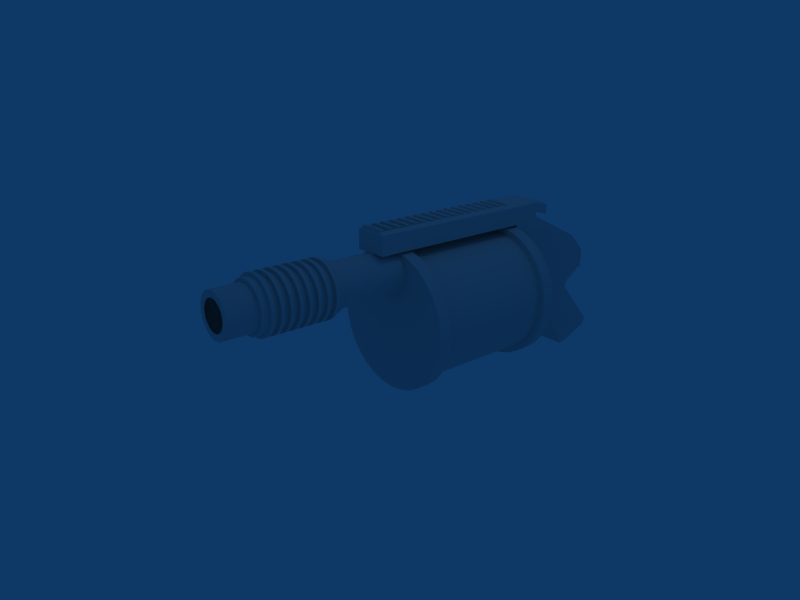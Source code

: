 # Source: grenadelauncher5.blend  (saved by Blender 2.49.2; exported with 4.5.12 LTS)
import bpy
from mathutils import Matrix  # noqa: F401  (used for matrix-valued properties, if any)

bpy.ops.wm.read_factory_settings(use_empty=True)
scene = bpy.context.scene
scene.name = 'Scene'

# ---- collections
col_collection_1 = bpy.data.collections.new('Collection 1'); scene.collection.children.link(col_collection_1)
col_collection_2 = bpy.data.collections.new('Collection 2'); scene.collection.children.link(col_collection_2)
col_collection_2.hide_render = True
col_collection_2.hide_viewport = True

# ---- materials (node trees are filled in below, after node groups)
mat_material = bpy.data.materials.new('Material')
mat_material.alpha_threshold = 0.0
mat_material.roughness = 0.5
mat_material.line_color = (0.0, 0.0, 0.0, 1.0)

# ---- material node trees

# ---- world
world_world = bpy.data.worlds.new('World'); scene.world = world_world
world_world.color = (0.05656, 0.2208, 0.4)
world_world.use_sun_shadow = False
world_world.sun_shadow_jitter_overblur = 0.0
world_world.cycles.sampling_method = 'MANUAL'
world_world.cycles.sample_map_resolution = 256

# ---- cameras
cam_camera = bpy.data.cameras.new('Camera')
cam_camera.passepartout_alpha = 0.2
cam_camera.clip_end = 100.0
cam_camera.lens = 35.0
cam_camera.ortho_scale = 7.314
cam_camera.show_passepartout = False
cam_camera.show_safe_areas = True
cam_camera.dof.focus_distance = 0.0
cam_camera.dof.aperture_fstop = 128.0

# ---- lights
light_spot = bpy.data.lights.new('Spot', 'POINT')
light_spot.transmission_factor = 0.0
light_spot.cutoff_distance = 30.0
light_spot.energy = 100.0
light_spot.shadow_buffer_clip_start = 1.001
light_spot.shadow_soft_size = 1.0
light_spot.shadow_maximum_resolution = 0.006
light_spot.use_absolute_resolution = True
light_spot.cycles.use_multiple_importance_sampling = False

# ---- meshes
me_mesh_002 = bpy.data.meshes.new('Mesh.002')
me_mesh_002.from_pydata([(-5.96e-08, 0.0, 11.51), (0.8315, 0.5556, 11.51), (0.7071, 0.7071, 11.51), (0.9239, 0.3827, 11.51), (0.9808, 0.1951, 11.51), (1.0, -2.245e-06, 11.51), (0.9808, -0.1951, 11.51), (0.9239, -0.3827, 11.51), (0.8315, -0.5556, 11.51), (0.7071, -0.7071, 11.51), (0.5556, -0.8315, 11.51), (0.3827, -0.9239, 11.51), (0.1951, -0.9808, 11.51), (8.68e-07, -1.0, 11.51), (-0.1951, -0.9808, 11.51), (-0.3827, -0.9239, 11.51), (-0.5556, -0.8315, 11.51), (-0.7071, -0.7071, 11.51), (-0.8315, -0.5556, 11.51), (-0.9239, -0.3827, 11.51), (-0.9808, -0.1951, 11.51), (-1.0, -4.105e-06, 11.51), (-0.9808, 0.1951, 11.51), (-0.9239, 0.3827, 11.51), (-0.8315, 0.5556, 11.51), (-0.7071, 0.7071, 11.51), (-0.5556, 0.8315, 11.51), (-0.3827, 0.9239, 11.51), (-0.1951, 0.9808, 11.51), (-7.346e-06, 1.0, 11.51), (0.1951, 0.9808, 11.51), (0.3827, 0.9239, 11.51), (0.5556, 0.8315, 11.51), (0.6398, 0.6398, -9.496), (0.7523, 0.5027, -9.496), (0.8359, 0.3462, -9.496), (0.8874, 0.1765, -9.496), (0.9048, 6.831e-08, -9.496), (0.8874, -0.1765, -9.496), (0.8359, -0.3462, -9.496), (0.7523, -0.5027, -9.496), (0.6398, -0.6398, -9.496), (0.5027, -0.7523, -9.496), (0.3462, -0.8359, -9.496), (0.1765, -0.8874, -9.496), (-3.092e-07, -0.9048, -9.496), (-0.1765, -0.8874, -9.496), (-0.3462, -0.8359, -9.496), (-0.5027, -0.7523, -9.496), (-0.6398, -0.6398, -9.496), (-0.7523, -0.5027, -9.496), (-0.8359, -0.3462, -9.496), (-0.8874, -0.1765, -9.496), (-0.9048, 8.736e-07, -9.496), (-0.8874, 0.1765, -9.496), (-0.8359, 0.3462, -9.496), (-0.7523, 0.5027, -9.496), (-0.6398, 0.6398, -9.496), (-0.5027, 0.7523, -9.496), (-0.3462, 0.8359, -9.496), (-0.1765, 0.8874, -9.496), (1.442e-06, 0.9048, -9.496), (0.1765, 0.8874, -9.496), (0.3462, 0.8359, -9.496), (0.5027, 0.7523, -9.496), (2.98e-08, 0.0, -11.51), (0.7071, 0.7071, -11.51), (0.8315, 0.5556, -11.51), (0.8315, 0.5556, -9.506), (0.7071, 0.7071, -9.506), (0.9239, 0.3827, -11.51), (0.9239, 0.3827, -9.506), (0.9808, 0.1951, -11.51), (0.9808, 0.1951, -9.506), (1.0, 7.55e-08, -11.51), (1.0, -2.245e-06, -9.506), (0.9808, -0.1951, -11.51), (0.9808, -0.1951, -9.506), (0.9239, -0.3827, -11.51), (0.9239, -0.3827, -9.506), (0.8315, -0.5556, -11.51), (0.8315, -0.5556, -9.506), (0.7071, -0.7071, -11.51), (0.7071, -0.7071, -9.506), (0.5556, -0.8315, -11.51), (0.5556, -0.8315, -9.506), (0.3827, -0.9239, -11.51), (0.3827, -0.9239, -9.506), (0.1951, -0.9808, -11.51), (0.1951, -0.9808, -9.506), (-2.98e-07, -1.0, -11.51), (9.574e-07, -1.0, -9.506), (-0.1951, -0.9808, -11.51), (-0.1951, -0.9808, -9.506), (-0.3827, -0.9239, -11.51), (-0.3827, -0.9239, -9.506), (-0.5556, -0.8315, -11.51), (-0.5556, -0.8315, -9.506), (-0.7071, -0.7071, -11.51), (-0.7071, -0.7071, -9.506), (-0.8315, -0.5556, -11.51), (-0.8315, -0.5556, -9.506), (-0.9239, -0.3827, -11.51), (-0.9239, -0.3827, -9.506), (-0.9808, -0.1951, -11.51), (-0.9808, -0.1951, -9.506), (-1.0, 9.656e-07, -11.51), (-1.0, -4.105e-06, -9.506), (-0.9808, 0.1951, -11.51), (-0.9808, 0.1951, -9.506), (-0.9239, 0.3827, -11.51), (-0.9239, 0.3827, -9.506), (-0.8315, 0.5556, -11.51), (-0.8315, 0.5556, -9.506), (-0.7071, 0.7071, -11.51), (-0.7071, 0.7071, -9.506), (-0.5556, 0.8315, -11.51), (-0.5556, 0.8315, -9.506), (-0.3827, 0.9239, -11.51), (-0.3827, 0.9239, -9.506), (-0.1951, 0.9808, -11.51), (-0.1951, 0.9808, -9.506), (1.632e-06, 1.0, -11.51), (-7.253e-06, 1.0, -9.506), (0.1951, 0.9808, -11.51), (0.1951, 0.9808, -9.506), (0.3827, 0.9239, -11.51), (0.3827, 0.9239, -9.506), (0.5556, 0.8315, -11.51), (0.5556, 0.8315, -9.506), (0.7071, 0.7071, 9.506), (0.8315, 0.5556, 9.506), (0.9239, 0.3827, 9.506), (0.9808, 0.1951, 9.506), (1.0, 7.55e-08, 9.506), (0.9808, -0.1951, 9.506), (0.9239, -0.3827, 9.506), (0.8315, -0.5556, 9.506), (0.7071, -0.7071, 9.506), (0.5556, -0.8315, 9.506), (0.3827, -0.9239, 9.506), (0.1951, -0.9808, 9.506), (-3.912e-07, -1.0, 9.506), (-0.1951, -0.9808, 9.506), (-0.3827, -0.9239, 9.506), (-0.5556, -0.8315, 9.506), (-0.7071, -0.7071, 9.506), (-0.8315, -0.5556, 9.506), (-0.9239, -0.3827, 9.506), (-0.9808, -0.1951, 9.506), (-1.0, 9.656e-07, 9.506), (-0.9808, 0.1951, 9.506), (-0.9239, 0.3827, 9.506), (-0.8315, 0.5556, 9.506), (-0.7071, 0.7071, 9.506), (-0.5556, 0.8315, 9.506), (-0.3827, 0.9239, 9.506), (-0.1951, 0.9808, 9.506), (1.539e-06, 1.0, 9.506), (0.1951, 0.9808, 9.506), (0.3827, 0.9239, 9.506), (0.5556, 0.8315, 9.506), (0.6398, 0.6398, 9.504), (0.7523, 0.5027, 9.504), (0.8359, 0.3462, 9.504), (0.8874, 0.1765, 9.504), (0.9048, -2.031e-06, 9.504), (0.8874, -0.1765, 9.504), (0.8359, -0.3462, 9.504), (0.7523, -0.5027, 9.504), (0.6398, -0.6398, 9.504), (0.5027, -0.7523, 9.504), (0.3462, -0.8359, 9.504), (0.1765, -0.8874, 9.504), (8.233e-07, -0.9048, 9.504), (-0.1765, -0.8874, 9.504), (-0.3462, -0.8359, 9.504), (-0.5027, -0.7523, 9.504), (-0.6398, -0.6398, 9.504), (-0.7523, -0.5027, 9.504), (-0.8359, -0.3462, 9.504), (-0.8874, -0.1765, 9.504), (-0.9048, -3.714e-06, 9.504), (-0.8874, 0.1765, 9.504), (-0.8359, 0.3462, 9.504), (-0.7523, 0.5027, 9.504), (-0.6398, 0.6398, 9.504), (-0.5027, 0.7523, 9.504), (-0.3462, 0.8359, 9.504), (-0.1765, 0.8874, 9.504), (-6.601e-06, 0.9048, 9.504), (0.1765, 0.8874, 9.504), (0.3462, 0.8359, 9.504), (0.5027, 0.7523, 9.504), (0.1706, -0.2431, 17.88), (-0.05724, -0.2431, 25.34), (0.2594, -0.2431, 18.29), (-0.05724, 0.2431, 25.34), (0.1706, 0.2431, 17.88), (0.2594, 0.2431, 18.29), (-0.05048, -0.2431, 17.8), (-0.05734, -0.2431, 25.35), (-0.05734, 0.2431, 25.35), (-0.05048, 0.2431, 17.8), (-1.311, -0.193, 16.24), (-1.28, -0.2431, 16.0), (-1.319, -0.193, 15.67), (-1.28, 0.2431, 16.0), (-1.311, 0.193, 16.24), (-1.319, 0.193, 15.67), (-1.31, -0.1989, 11.72), (-1.316, -0.1819, 10.79), (-1.316, 0.1819, 10.79), (-1.31, 0.1989, 11.72), (0.8843, -0.2431, 30.52), (0.2448, -0.2431, 24.63), (1.197, -0.2431, 24.31), (0.8843, 0.2431, 30.52), (0.2448, 0.2431, 24.63), (1.197, 0.2431, 24.31), (0.162, -0.2431, 24.56), (0.1005, -0.2431, 24.97), (0.162, 0.2431, 24.56), (0.1005, 0.2431, 24.97), (-1.273, -0.2431, 11.2), (-1.273, 0.2431, 11.2), (-0.3389, -0.2431, 28.19), (-0.05201, -0.2431, 28.14), (-0.05158, -0.2431, 27.35), (-0.6233, -0.2431, 25.37), (-1.079, -0.2431, 15.69), (-0.05355, -0.2431, 17.19), (-1.148, -0.2431, 15.99), (-1.005, -0.2431, 11.5), (-0.05507, -0.2431, 11.5), (-0.06922, -0.2431, 12.82), (-0.05921, -0.2431, 13.96), (-1.148, 0.2431, 15.99), (-1.005, 0.2431, 11.5), (-1.079, 0.2431, 15.69), (-0.05507, 0.2431, 11.5), (-0.06922, 0.2431, 12.82), (-0.05921, 0.2431, 13.96), (-0.05355, 0.2431, 17.19), (-0.6233, 0.2431, 25.37), (-0.05201, 0.2431, 28.14), (-0.3389, 0.2431, 28.19), (-1.364, 1.756e-07, -14.53), (-1.364, 1.756e-07, -13.03), (-1.364, 1.756e-07, -11.53), (-1.364, 1.756e-07, -10.03), (-1.364, 1.756e-07, -8.534), (-1.364, 1.756e-07, -7.034), (-1.364, 1.756e-07, -5.534), (-1.364, 1.756e-07, -4.034), (-1.364, 1.756e-07, -2.534), (-1.364, 1.756e-07, -1.034), (-1.364, 1.756e-07, 0.466), (-1.364, 1.756e-07, 1.966), (-1.364, 1.756e-07, 3.466), (-1.364, 1.756e-07, 4.966), (-1.364, 1.756e-07, 6.466), (-1.364, 1.756e-07, 7.966), (-1.364, 1.756e-07, 9.466), (-1.34, 0.1802, -14.28), (-1.34, 0.1802, -14.78), (-1.34, 0.1802, -12.78), (-1.34, 0.1802, -13.28), (-1.34, 0.1802, -11.28), (-1.34, 0.1802, -11.78), (-1.34, 0.1802, -9.784), (-1.34, 0.1802, -10.28), (-1.34, 0.1802, -8.284), (-1.34, 0.1802, -8.784), (-1.34, 0.1802, -6.784), (-1.34, 0.1802, -7.284), (-1.34, 0.1802, -5.284), (-1.34, 0.1802, -5.784), (-1.34, 0.1802, -3.784), (-1.34, 0.1802, -4.284), (-1.34, 0.1802, -2.284), (-1.34, 0.1802, -2.784), (-1.34, 0.1802, -0.784), (-1.34, 0.1802, -1.284), (-1.34, 0.1802, 0.716), (-1.34, 0.1802, 0.216), (-1.34, 0.1802, 2.216), (-1.34, 0.1802, 1.716), (-1.34, 0.1802, 3.716), (-1.34, 0.1802, 3.216), (-1.34, 0.1802, 5.216), (-1.34, 0.1802, 4.716), (-1.34, 0.1802, 6.716), (-1.34, 0.1802, 6.216), (-1.34, 0.1802, 8.216), (-1.34, 0.1802, 7.716), (-1.34, 0.1802, 9.716), (-1.34, 0.1802, 9.216), (-1.34, -0.1802, -14.28), (-1.34, -0.1802, -12.78), (-1.34, -0.1802, -11.28), (-1.34, -0.1802, -9.784), (-1.34, -0.1802, -8.284), (-1.34, -0.1802, -6.784), (-1.34, -0.1802, -5.284), (-1.34, -0.1802, -3.784), (-1.34, -0.1802, -2.284), (-1.34, -0.1802, -0.784), (-1.34, -0.1802, 0.716), (-1.34, -0.1802, 2.216), (-1.34, -0.1802, 3.716), (-1.34, -0.1802, 5.216), (-1.34, -0.1802, 6.716), (-1.34, -0.1802, 8.216), (-1.34, -0.1802, 9.716), (-1.34, -0.1802, -14.78), (-1.34, -0.1802, -13.28), (-1.34, -0.1802, -11.78), (-1.34, -0.1802, -10.28), (-1.34, -0.1802, -8.784), (-1.34, -0.1802, -7.284), (-1.34, -0.1802, -5.784), (-1.34, -0.1802, -4.284), (-1.34, -0.1802, -2.784), (-1.34, -0.1802, -1.284), (-1.34, -0.1802, 0.216), (-1.34, -0.1802, 1.716), (-1.34, -0.1802, 3.216), (-1.34, -0.1802, 4.716), (-1.34, -0.1802, 6.216), (-1.34, -0.1802, 7.716), (-1.34, -0.1802, 9.216), (-0.003968, 0.2431, 27.01), (-0.05158, 0.2431, 27.35), (-0.003968, -0.2431, 27.01), (0.9896, 0.2431, 30.22), (0.9896, -0.2431, 30.22), (1.167, -0.2431, 25.86), (1.167, 0.2431, 25.86), (0.1675, 0.2431, 17.1), (0.1675, -0.2431, 17.1), (0.3057, 0.2431, 15.94), (0.3057, -0.2431, 15.94), (0.3087, -0.2431, 16.71), (0.3087, 0.2431, 16.71), (0.3734, -0.2431, 16.17), (0.3734, 0.2431, 16.17), (0.389, 0.2431, 15.4), (0.389, -0.2431, 15.4), (0.3934, -0.2431, 12.74), (0.3934, 0.2431, 12.74), (0.3288, -0.2431, 12.8), (0.3288, 0.2431, 12.8), (0.3377, 0.2431, 11.68), (0.2731, 0.2431, 11.73), (0.2731, -0.2431, 11.73), (0.3377, -0.2431, 11.68), (0.2291, -0.2431, 13.84), (0.1733, -0.2431, 12.77), (0.1733, 0.2431, 12.77), (0.2291, 0.2431, 13.84), (-1.254, 0.193, 18.02), (-1.254, -0.193, 18.02), (-1.218, -0.2431, 18.27), (-1.075, -0.2431, 18.27), (-1.075, 0.2431, 18.27), (-1.218, 0.2431, 18.27), (-1.005, 0.2431, -14.98), (-1.281, 0.2431, -14.98), (-1.281, -0.2431, -14.98), (-1.005, -0.2431, -14.98), (-1.316, 0.1819, -14.8), (-1.316, -0.1819, -14.8), (-1.316, 0.1802, -14.28), (-1.316, -0.1802, -14.28), (-1.316, -0.1802, -14.78), (-1.316, 0.1802, -14.78), (-1.316, 0.1802, -12.78), (-1.316, -0.1802, -12.78), (-1.316, -0.1802, -13.28), (-1.316, 0.1802, -13.28), (-1.316, 0.1802, -11.28), (-1.316, -0.1802, -11.28), (-1.316, -0.1802, -11.78), (-1.316, 0.1802, -11.78), (-1.316, 0.1802, -9.784), (-1.316, -0.1802, -9.784), (-1.316, -0.1802, -10.28), (-1.316, 0.1802, -10.28), (-1.316, 0.1802, -8.284), (-1.316, -0.1802, -8.284), (-1.316, -0.1802, -8.784), (-1.316, 0.1802, -8.784), (-1.316, 0.1802, -6.784), (-1.316, -0.1802, -6.784), (-1.316, -0.1802, -7.284), (-1.316, 0.1802, -7.284), (-1.316, 0.1802, -5.284), (-1.316, -0.1802, -5.284), (-1.316, -0.1802, -5.784), (-1.316, 0.1802, -5.784), (-1.316, 0.1802, -3.784), (-1.316, -0.1802, -3.784), (-1.316, -0.1802, -4.284), (-1.316, 0.1802, -4.284), (-1.316, 0.1802, -2.284), (-1.316, -0.1802, -2.284), (-1.316, -0.1802, -2.784), (-1.316, 0.1802, -2.784), (-1.316, 0.1802, -0.784), (-1.316, -0.1802, -0.784), (-1.316, -0.1802, -1.284), (-1.316, 0.1802, -1.284), (-1.316, 0.1802, 0.716), (-1.316, -0.1802, 0.716), (-1.316, -0.1802, 0.216), (-1.316, 0.1802, 0.216), (-1.316, 0.1802, 2.216), (-1.316, -0.1802, 2.216), (-1.316, -0.1802, 1.716), (-1.316, 0.1802, 1.716), (-1.316, 0.1802, 3.716), (-1.316, -0.1802, 3.716), (-1.316, -0.1802, 3.216), (-1.316, 0.1802, 3.216), (-1.316, 0.1802, 5.216), (-1.316, -0.1802, 5.216), (-1.316, -0.1802, 4.716), (-1.316, 0.1802, 4.716), (-1.316, 0.1802, 6.716), (-1.316, -0.1802, 6.716), (-1.316, -0.1802, 6.216), (-1.316, 0.1802, 6.216), (-1.316, 0.1802, 8.216), (-1.316, -0.1802, 8.216), (-1.316, -0.1802, 7.716), (-1.316, 0.1802, 7.716), (-1.316, 0.1802, 9.716), (-1.316, -0.1802, 9.716), (-1.316, -0.1802, 9.216), (-1.316, 0.1802, 9.216), (-0.4094, 0.2862, -33.18), (-0.4094, 0.2862, -31.83), (-0.4094, 0.2862, -30.48), (-0.4094, 0.2862, -29.13), (-0.4094, 0.2862, -27.78), (-0.4094, 0.2862, -26.43), (-0.4094, 0.2862, -25.08), (-0.4094, 0.2862, -23.73), (-0.359, 0.2249, -33.18), (-0.359, 0.2249, -31.83), (-0.359, 0.2249, -30.48), (-0.359, 0.2249, -29.13), (-0.359, 0.2249, -27.78), (-0.359, 0.2249, -26.43), (-0.359, 0.2249, -25.08), (-0.359, 0.2249, -23.73), (-0.3216, 0.1549, -33.18), (-0.3216, 0.1549, -31.83), (-0.3216, 0.1549, -30.48), (-0.3216, 0.1549, -29.13), (-0.3216, 0.1549, -27.78), (-0.3216, 0.1549, -26.43), (-0.3216, 0.1549, -25.08), (-0.3216, 0.1549, -23.73), (-0.2986, 0.07897, -33.18), (-0.2986, 0.07897, -31.83), (-0.2986, 0.07897, -30.48), (-0.2986, 0.07897, -29.13), (-0.2986, 0.07897, -27.78), (-0.2986, 0.07897, -26.43), (-0.2986, 0.07897, -25.08), (-0.2986, 0.07897, -23.73), (-0.2908, 3.056e-08, -33.18), (-0.2908, 3.056e-08, -31.83), (-0.2908, 3.056e-08, -30.48), (-0.2908, 3.056e-08, -29.13), (-0.2908, 3.056e-08, -27.78), (-0.2908, 3.056e-08, -26.43), (-0.2908, 3.056e-08, -25.08), (-0.2908, 3.056e-08, -23.73), (-0.2986, -0.07897, -33.18), (-0.2986, -0.07897, -31.83), (-0.2986, -0.07897, -30.48), (-0.2986, -0.07897, -29.13), (-0.2986, -0.07897, -27.78), (-0.2986, -0.07897, -26.43), (-0.2986, -0.07897, -25.08), (-0.2986, -0.07897, -23.73), (-0.3216, -0.1549, -33.18), (-0.3216, -0.1549, -31.83), (-0.3216, -0.1549, -30.48), (-0.3216, -0.1549, -29.13), (-0.3216, -0.1549, -27.78), (-0.3216, -0.1549, -26.43), (-0.3216, -0.1549, -25.08), (-0.3216, -0.1549, -23.73), (-0.359, -0.2249, -33.18), (-0.359, -0.2249, -31.83), (-0.359, -0.2249, -30.48), (-0.359, -0.2249, -29.13), (-0.359, -0.2249, -27.78), (-0.359, -0.2249, -26.43), (-0.359, -0.2249, -25.08), (-0.359, -0.2249, -23.73), (-0.4094, -0.2862, -33.18), (-0.4094, -0.2862, -31.83), (-0.4094, -0.2862, -30.48), (-0.4094, -0.2862, -29.13), (-0.4094, -0.2862, -27.78), (-0.4094, -0.2862, -26.43), (-0.4094, -0.2862, -25.08), (-0.4094, -0.2862, -23.73), (-0.4707, -0.3365, -33.18), (-0.4707, -0.3365, -31.83), (-0.4707, -0.3365, -30.48), (-0.4707, -0.3365, -29.13), (-0.4707, -0.3365, -27.78), (-0.4707, -0.3365, -26.43), (-0.4707, -0.3365, -25.08), (-0.4707, -0.3365, -23.73), (-0.5407, -0.374, -33.18), (-0.5407, -0.374, -31.83), (-0.5407, -0.374, -30.48), (-0.5407, -0.374, -29.13), (-0.5407, -0.374, -27.78), (-0.5407, -0.374, -26.43), (-0.5407, -0.374, -25.08), (-0.5407, -0.374, -23.73), (-0.6166, -0.397, -33.18), (-0.6166, -0.397, -31.83), (-0.6166, -0.397, -30.48), (-0.6166, -0.397, -29.13), (-0.6166, -0.397, -27.78), (-0.6166, -0.397, -26.43), (-0.6166, -0.397, -25.08), (-0.6166, -0.397, -23.73), (-0.6956, -0.4048, -33.18), (-0.6956, -0.4048, -31.83), (-0.6956, -0.4048, -30.48), (-0.6956, -0.4048, -29.13), (-0.6956, -0.4048, -27.78), (-0.6956, -0.4048, -26.43), (-0.6956, -0.4048, -25.08), (-0.6956, -0.4048, -23.73), (-0.7745, -0.397, -33.18), (-0.7745, -0.397, -31.83), (-0.7745, -0.397, -30.48), (-0.7745, -0.397, -29.13), (-0.7745, -0.397, -27.78), (-0.7745, -0.397, -26.43), (-0.7745, -0.397, -25.08), (-0.7745, -0.397, -23.73), (-0.8505, -0.374, -33.18), (-0.8505, -0.374, -31.83), (-0.8505, -0.374, -30.48), (-0.8505, -0.374, -29.13), (-0.8505, -0.374, -27.78), (-0.8505, -0.374, -26.43), (-0.8505, -0.374, -25.08), (-0.8505, -0.374, -23.73), (-0.9205, -0.3365, -33.18), (-0.9205, -0.3365, -31.83), (-0.9205, -0.3365, -30.48), (-0.9205, -0.3365, -29.13), (-0.9205, -0.3365, -27.78), (-0.9205, -0.3365, -26.43), (-0.9205, -0.3365, -25.08), (-0.9205, -0.3365, -23.73), (-0.9818, -0.2862, -33.18), (-0.9818, -0.2862, -31.83), (-0.9818, -0.2862, -30.48), (-0.9818, -0.2862, -29.13), (-0.9818, -0.2862, -27.78), (-0.9818, -0.2862, -26.43), (-0.9818, -0.2862, -25.08), (-0.9818, -0.2862, -23.73), (-1.032, -0.2249, -33.18), (-1.032, -0.2249, -31.83), (-1.032, -0.2249, -30.48), (-1.032, -0.2249, -29.13), (-1.032, -0.2249, -27.78), (-1.032, -0.2249, -26.43), (-1.032, -0.2249, -25.08), (-1.032, -0.2249, -23.73), (-1.07, -0.1549, -33.18), (-1.07, -0.1549, -31.83), (-1.07, -0.1549, -30.48), (-1.07, -0.1549, -29.13), (-1.07, -0.1549, -27.78), (-1.07, -0.1549, -26.43), (-1.07, -0.1549, -25.08), (-1.07, -0.1549, -23.73), (-1.093, -0.07896, -33.18), (-1.093, -0.07896, -31.83), (-1.093, -0.07896, -30.48), (-1.093, -0.07896, -29.13), (-1.093, -0.07896, -27.78), (-1.093, -0.07896, -26.43), (-1.093, -0.07896, -25.08), (-1.093, -0.07896, -23.73), (-1.1, 3.908e-07, -33.18), (-1.1, 3.908e-07, -31.83), (-1.1, 3.908e-07, -30.48), (-1.1, 3.908e-07, -29.13), (-1.1, 3.908e-07, -27.78), (-1.1, 3.908e-07, -26.43), (-1.1, 3.908e-07, -25.08), (-1.1, 3.908e-07, -23.73), (-1.093, 0.07897, -33.18), (-1.093, 0.07897, -31.83), (-1.093, 0.07897, -30.48), (-1.093, 0.07897, -29.13), (-1.093, 0.07897, -27.78), (-1.093, 0.07897, -26.43), (-1.093, 0.07897, -25.08), (-1.093, 0.07897, -23.73), (-1.07, 0.1549, -33.18), (-1.07, 0.1549, -31.83), (-1.07, 0.1549, -30.48), (-1.07, 0.1549, -29.13), (-1.07, 0.1549, -27.78), (-1.07, 0.1549, -26.43), (-1.07, 0.1549, -25.08), (-1.07, 0.1549, -23.73), (-1.032, 0.2249, -33.18), (-1.032, 0.2249, -31.83), (-1.032, 0.2249, -30.48), (-1.032, 0.2249, -29.13), (-1.032, 0.2249, -27.78), (-1.032, 0.2249, -26.43), (-1.032, 0.2249, -25.08), (-1.032, 0.2249, -23.73), (-0.9818, 0.2862, -33.18), (-0.9818, 0.2862, -31.83), (-0.9818, 0.2862, -30.48), (-0.9818, 0.2862, -29.13), (-0.9818, 0.2862, -27.78), (-0.9818, 0.2862, -26.43), (-0.9818, 0.2862, -25.08), (-0.9818, 0.2862, -23.73), (-0.9205, 0.3365, -33.18), (-0.9205, 0.3365, -31.83), (-0.9205, 0.3365, -30.48), (-0.9205, 0.3365, -29.13), (-0.9205, 0.3365, -27.78), (-0.9205, 0.3365, -26.43), (-0.9205, 0.3365, -25.08), (-0.9205, 0.3365, -23.73), (-0.8505, 0.374, -33.18), (-0.8505, 0.374, -31.83), (-0.8505, 0.374, -30.48), (-0.8505, 0.374, -29.13), (-0.8505, 0.374, -27.78), (-0.8505, 0.374, -26.43), (-0.8505, 0.374, -25.08), (-0.8505, 0.374, -23.73), (-0.7745, 0.397, -33.18), (-0.7745, 0.397, -31.83), (-0.7745, 0.397, -30.48), (-0.7745, 0.397, -29.13), (-0.7745, 0.397, -27.78), (-0.7745, 0.397, -26.43), (-0.7745, 0.397, -25.08), (-0.7745, 0.397, -23.73), (-0.6956, 0.4048, -33.18), (-0.6956, 0.4048, -31.83), (-0.6956, 0.4048, -30.48), (-0.6956, 0.4048, -29.13), (-0.6956, 0.4048, -27.78), (-0.6956, 0.4048, -26.43), (-0.6956, 0.4048, -25.08), (-0.6956, 0.4048, -23.73), (-0.6166, 0.397, -33.18), (-0.6166, 0.397, -31.83), (-0.6166, 0.397, -30.48), (-0.6166, 0.397, -29.13), (-0.6166, 0.397, -27.78), (-0.6166, 0.397, -26.43), (-0.6166, 0.397, -25.08), (-0.6166, 0.397, -23.73), (-0.5407, 0.374, -33.18), (-0.5407, 0.374, -31.83), (-0.5407, 0.374, -30.48), (-0.5407, 0.374, -29.13), (-0.5407, 0.374, -27.78), (-0.5407, 0.374, -26.43), (-0.5407, 0.374, -25.08), (-0.5407, 0.374, -23.73), (-0.4707, 0.3365, -33.18), (-0.4707, 0.3365, -31.83), (-0.4707, 0.3365, -30.48), (-0.4707, 0.3365, -29.13), (-0.4707, 0.3365, -27.78), (-0.4707, 0.3365, -26.43), (-0.4707, 0.3365, -25.08), (-0.4707, 0.3365, -23.73), (-0.4094, 0.2862, -32.68), (-0.4094, 0.2862, -31.33), (-0.4094, 0.2862, -29.98), (-0.4094, 0.2862, -28.63), (-0.4094, 0.2862, -27.28), (-0.4094, 0.2862, -25.93), (-0.4094, 0.2862, -24.58), (-0.4094, 0.2862, -23.23), (-0.359, 0.2249, -32.68), (-0.359, 0.2249, -31.33), (-0.359, 0.2249, -29.98), (-0.359, 0.2249, -28.63), (-0.359, 0.2249, -27.28), (-0.359, 0.2249, -25.93), (-0.359, 0.2249, -24.58), (-0.359, 0.2249, -23.23), (-0.3216, 0.1549, -32.68), (-0.3216, 0.1549, -31.33), (-0.3216, 0.1549, -29.98), (-0.3216, 0.1549, -28.63), (-0.3216, 0.1549, -27.28), (-0.3216, 0.1549, -25.93), (-0.3216, 0.1549, -24.58), (-0.3216, 0.1549, -23.23), (-0.2986, 0.07896, -32.68), (-0.2986, 0.07896, -31.33), (-0.2986, 0.07896, -29.98), (-0.2986, 0.07896, -28.63), (-0.2986, 0.07896, -27.28), (-0.2986, 0.07896, -25.93), (-0.2986, 0.07896, -24.58), (-0.2986, 0.07896, -23.23), (-0.2908, -9.087e-07, -32.68), (-0.2908, -9.087e-07, -31.33), (-0.2908, -9.087e-07, -29.98), (-0.2908, -9.087e-07, -28.63), (-0.2908, -9.087e-07, -27.28), (-0.2908, -9.087e-07, -25.93), (-0.2908, -9.087e-07, -24.58), (-0.2908, -9.087e-07, -23.23), (-0.2986, -0.07897, -32.68), (-0.2986, -0.07897, -31.33), (-0.2986, -0.07897, -29.98), (-0.2986, -0.07897, -28.63), (-0.2986, -0.07897, -27.28), (-0.2986, -0.07897, -25.93), (-0.2986, -0.07897, -24.58), (-0.2986, -0.07897, -23.23), (-0.3216, -0.1549, -32.68), (-0.3216, -0.1549, -31.33), (-0.3216, -0.1549, -29.98), (-0.3216, -0.1549, -28.63), (-0.3216, -0.1549, -27.28), (-0.3216, -0.1549, -25.93), (-0.3216, -0.1549, -24.58), (-0.3216, -0.1549, -23.23), (-0.359, -0.2249, -32.68), (-0.359, -0.2249, -31.33), (-0.359, -0.2249, -29.98), (-0.359, -0.2249, -28.63), (-0.359, -0.2249, -27.28), (-0.359, -0.2249, -25.93), (-0.359, -0.2249, -24.58), (-0.359, -0.2249, -23.23), (-0.4094, -0.2862, -32.68), (-0.4094, -0.2862, -31.33), (-0.4094, -0.2862, -29.98), (-0.4094, -0.2862, -28.63), (-0.4094, -0.2862, -27.28), (-0.4094, -0.2862, -25.93), (-0.4094, -0.2862, -24.58), (-0.4094, -0.2862, -23.23), (-0.4707, -0.3365, -32.68), (-0.4707, -0.3365, -31.33), (-0.4707, -0.3365, -29.98), (-0.4707, -0.3365, -28.63), (-0.4707, -0.3365, -27.28), (-0.4707, -0.3365, -25.93), (-0.4707, -0.3365, -24.58), (-0.4707, -0.3365, -23.23), (-0.5407, -0.374, -32.68), (-0.5407, -0.374, -31.33), (-0.5407, -0.374, -29.98), (-0.5407, -0.374, -28.63), (-0.5407, -0.374, -27.28), (-0.5407, -0.374, -25.93), (-0.5407, -0.374, -24.58), (-0.5407, -0.374, -23.23), (-0.6166, -0.397, -32.68), (-0.6166, -0.397, -31.33), (-0.6166, -0.397, -29.98), (-0.6166, -0.397, -28.63), (-0.6166, -0.397, -27.28), (-0.6166, -0.397, -25.93), (-0.6166, -0.397, -24.58), (-0.6166, -0.397, -23.23), (-0.6956, -0.4048, -32.68), (-0.6956, -0.4048, -31.33), (-0.6956, -0.4048, -29.98), (-0.6956, -0.4048, -28.63), (-0.6956, -0.4048, -27.28), (-0.6956, -0.4048, -25.93), (-0.6956, -0.4048, -24.58), (-0.6956, -0.4048, -23.23), (-0.7745, -0.397, -32.68), (-0.7745, -0.397, -31.33), (-0.7745, -0.397, -29.98), (-0.7745, -0.397, -28.63), (-0.7745, -0.397, -27.28), (-0.7745, -0.397, -25.93), (-0.7745, -0.397, -24.58), (-0.7745, -0.397, -23.23), (-0.8505, -0.374, -32.68), (-0.8505, -0.374, -31.33), (-0.8505, -0.374, -29.98), (-0.8505, -0.374, -28.63), (-0.8505, -0.374, -27.28), (-0.8505, -0.374, -25.93), (-0.8505, -0.374, -24.58), (-0.8505, -0.374, -23.23), (-0.9205, -0.3365, -32.68), (-0.9205, -0.3365, -31.33), (-0.9205, -0.3365, -29.98), (-0.9205, -0.3365, -28.63), (-0.9205, -0.3365, -27.28), (-0.9205, -0.3365, -25.93), (-0.9205, -0.3365, -24.58), (-0.9205, -0.3365, -23.23), (-0.9818, -0.2862, -32.68), (-0.9818, -0.2862, -31.33), (-0.9818, -0.2862, -29.98), (-0.9818, -0.2862, -28.63), (-0.9818, -0.2862, -27.28), (-0.9818, -0.2862, -25.93), (-0.9818, -0.2862, -24.58), (-0.9818, -0.2862, -23.23), (-1.032, -0.2249, -32.68), (-1.032, -0.2249, -31.33), (-1.032, -0.2249, -29.98), (-1.032, -0.2249, -28.63), (-1.032, -0.2249, -27.28), (-1.032, -0.2249, -25.93), (-1.032, -0.2249, -24.58), (-1.032, -0.2249, -23.23), (-1.07, -0.1549, -32.68), (-1.07, -0.1549, -31.33), (-1.07, -0.1549, -29.98), (-1.07, -0.1549, -28.63), (-1.07, -0.1549, -27.28), (-1.07, -0.1549, -25.93), (-1.07, -0.1549, -24.58), (-1.07, -0.1549, -23.23), (-1.093, -0.07897, -32.68), (-1.093, -0.07897, -31.33), (-1.093, -0.07897, -29.98), (-1.093, -0.07897, -28.63), (-1.093, -0.07897, -27.28), (-1.093, -0.07897, -25.93), (-1.093, -0.07897, -24.58), (-1.093, -0.07897, -23.23), (-1.1, -1.661e-06, -32.68), (-1.1, -1.661e-06, -31.33), (-1.1, -1.661e-06, -29.98), (-1.1, -1.661e-06, -28.63), (-1.1, -1.661e-06, -27.28), (-1.1, -1.661e-06, -25.93), (-1.1, -1.661e-06, -24.58), (-1.1, -1.661e-06, -23.23), (-1.093, 0.07896, -32.68), (-1.093, 0.07896, -31.33), (-1.093, 0.07896, -29.98), (-1.093, 0.07896, -28.63), (-1.093, 0.07896, -27.28), (-1.093, 0.07896, -25.93), (-1.093, 0.07896, -24.58), (-1.093, 0.07896, -23.23), (-1.07, 0.1549, -32.68), (-1.07, 0.1549, -31.33), (-1.07, 0.1549, -29.98), (-1.07, 0.1549, -28.63), (-1.07, 0.1549, -27.28), (-1.07, 0.1549, -25.93), (-1.07, 0.1549, -24.58), (-1.07, 0.1549, -23.23), (-1.032, 0.2249, -32.68), (-1.032, 0.2249, -31.33), (-1.032, 0.2249, -29.98), (-1.032, 0.2249, -28.63), (-1.032, 0.2249, -27.28), (-1.032, 0.2249, -25.93), (-1.032, 0.2249, -24.58), (-1.032, 0.2249, -23.23), (-0.9818, 0.2862, -32.68), (-0.9818, 0.2862, -31.33), (-0.9818, 0.2862, -29.98), (-0.9818, 0.2862, -28.63), (-0.9818, 0.2862, -27.28), (-0.9818, 0.2862, -25.93), (-0.9818, 0.2862, -24.58), (-0.9818, 0.2862, -23.23), (-0.9205, 0.3365, -32.68), (-0.9205, 0.3365, -31.33), (-0.9205, 0.3365, -29.98), (-0.9205, 0.3365, -28.63), (-0.9205, 0.3365, -27.28), (-0.9205, 0.3365, -25.93), (-0.9205, 0.3365, -24.58), (-0.9205, 0.3365, -23.23), (-0.8505, 0.374, -32.68), (-0.8505, 0.374, -31.33), (-0.8505, 0.374, -29.98), (-0.8505, 0.374, -28.63), (-0.8505, 0.374, -27.28), (-0.8505, 0.374, -25.93), (-0.8505, 0.374, -24.58), (-0.8505, 0.374, -23.23), (-0.7746, 0.397, -32.68), (-0.7746, 0.397, -31.33), (-0.7746, 0.397, -29.98), (-0.7746, 0.397, -28.63), (-0.7746, 0.397, -27.28), (-0.7746, 0.397, -25.93), (-0.7746, 0.397, -24.58), (-0.7746, 0.397, -23.23), (-0.6956, 0.4048, -32.68), (-0.6956, 0.4048, -31.33), (-0.6956, 0.4048, -29.98), (-0.6956, 0.4048, -28.63), (-0.6956, 0.4048, -27.28), (-0.6956, 0.4048, -25.93), (-0.6956, 0.4048, -24.58), (-0.6956, 0.4048, -23.23), (-0.6166, 0.397, -32.68), (-0.6166, 0.397, -31.33), (-0.6166, 0.397, -29.98), (-0.6166, 0.397, -28.63), (-0.6166, 0.397, -27.28), (-0.6166, 0.397, -25.93), (-0.6166, 0.397, -24.58), (-0.6166, 0.397, -23.23), (-0.5407, 0.374, -32.68), (-0.5407, 0.374, -31.33), (-0.5407, 0.374, -29.98), (-0.5407, 0.374, -28.63), (-0.5407, 0.374, -27.28), (-0.5407, 0.374, -25.93), (-0.5407, 0.374, -24.58), (-0.5407, 0.374, -23.23), (-0.4707, 0.3365, -32.68), (-0.4707, 0.3365, -31.33), (-0.4707, 0.3365, -29.98), (-0.4707, 0.3365, -28.63), (-0.4707, 0.3365, -27.28), (-0.4707, 0.3365, -25.93), (-0.4707, 0.3365, -24.58), (-0.4707, 0.3365, -23.23), (-0.6956, 0.0, -33.18), (-0.6956, 0.0, -31.83), (-0.6956, 0.0, -30.48), (-0.6956, 0.0, -29.13), (-0.6956, 0.0, -27.78), (-0.6956, 0.0, -26.43), (-0.6956, 0.0, -25.08), (-0.6956, 0.0, -23.73), (-0.6956, 0.0, -32.68), (-0.6956, 0.0, -31.33), (-0.6956, 0.0, -29.98), (-0.6956, 0.0, -28.63), (-0.6956, 0.0, -27.28), (-0.6956, 0.0, -25.93), (-0.6956, 0.0, -24.58), (-0.6956, 0.0, -23.23), (-0.5174, 0.1191, -38.65), (-0.4382, 0.172, -38.65), (-0.5174, 0.1191, -38.65), (-0.4976, 0.082, -38.65), (-0.4854, 0.04181, -38.65), (-0.4813, 1.618e-08, -38.65), (-0.4096, -0.1184, -38.65), (-0.4976, -0.082, -38.65), (-0.4854, -0.04181, -38.65), (-0.4096, -0.1185, -11.51), (-0.4382, -0.172, -38.65), (-0.5174, -0.1191, -38.65), (-0.4976, -0.082, -38.65), (-0.4382, -0.172, -11.51), (-0.5441, -0.1515, -38.65), (-0.5236, -0.2574, -38.65), (-0.5765, -0.1782, -38.65), (-0.5765, -0.1782, -38.65), (-0.6136, -0.198, -38.65), (-0.5771, -0.286, -38.65), (-0.6136, -0.198, -38.65), (-0.6538, -0.2102, -38.65), (-0.6538, -0.2102, -38.65), (-0.6956, -0.2143, -38.65), (-0.7776, -0.198, -38.65), (-0.8675, -0.2574, -38.65), (-0.8146, -0.1782, -38.65), (-0.9145, -0.2189, -38.65), (-0.8471, -0.1515, -38.65), (-0.8146, -0.1782, -38.65), (-0.8471, -0.1515, -38.65), (-0.9529, -0.172, -38.65), (-0.8738, -0.1191, -38.65), (-0.8738, -0.1191, -38.65), (-0.9058, -0.0418, -38.65), (-0.9058, -0.0418, -38.65), (-0.9058, 0.04181, -38.65), (-0.9058, 0.04181, -38.65), (-0.9529, 0.172, -38.65), (-0.8738, 0.1191, -38.65), (-0.8738, 0.1191, -38.65), (-0.8471, 0.1515, -38.65), (-0.7776, 0.198, -38.65), (-0.7776, 0.198, -38.65), (-0.8146, 0.1782, -38.65), (-0.7374, 0.2102, -38.65), (-0.6956, 0.2143, -38.65), (-0.7374, 0.2102, -38.65), (-0.6956, 0.3095, -38.65), (-0.6956, 0.2143, -38.65), (-0.6352, 0.3036, -38.65), (-0.6538, 0.2102, -38.65), (-0.6538, 0.2102, -38.65), (-0.5441, 0.1515, -38.65), (-0.4767, 0.2189, -38.65), (-0.5441, 0.1515, -38.65), (-0.4096, 0.1184, -11.51), (-0.392, 0.06039, -38.65), (-0.4854, 0.04181, -38.65), (-0.4767, -0.2189, -38.65), (-0.5441, -0.1515, -38.65), (-0.5174, -0.1191, -38.65), (-0.4767, -0.2189, -11.51), (-0.6352, -0.3036, -11.51), (-0.5771, -0.286, -11.51), (-0.6956, -0.3095, -38.65), (-0.6956, -0.2143, -38.65), (-0.756, -0.3036, -11.51), (-0.814, -0.286, -38.65), (-0.7776, -0.198, -38.65), (-0.7374, -0.2102, -38.65), (-0.9529, -0.172, -11.51), (-0.9144, -0.2189, -11.51), (-0.9815, -0.1184, -38.65), (-0.8936, -0.082, -38.65), (-0.8936, -0.082, -38.65), (-0.9992, -0.06039, -11.51), (-1.005, 2.989e-07, -38.65), (-0.9099, 2.069e-07, -38.65), (-0.9815, 0.1184, -11.51), (-0.9145, 0.2189, -11.51), (-0.8675, 0.2574, -38.65), (-0.8146, 0.1782, -38.65), (-0.814, 0.286, -11.51), (-0.756, 0.3036, -38.65), (-0.6352, 0.3036, -11.51), (-0.5771, 0.286, -11.51), (-0.4767, 0.2189, -11.51), (-0.4382, 0.172, -11.51), (-0.4096, 0.1184, -38.65), (-0.392, 0.06038, -11.51), (-0.3861, -6.949e-07, -11.51), (-0.3861, 2.337e-08, -38.65), (-0.392, -0.06039, -11.51), (-0.392, -0.06039, -38.65), (-0.5236, -0.2574, -11.51), (-0.6352, -0.3036, -38.65), (-0.6956, -0.3095, -11.51), (-0.756, -0.3036, -38.65), (-0.814, -0.286, -11.51), (-0.8675, -0.2574, -11.51), (-0.9815, -0.1185, -11.51), (-0.9992, -0.06038, -38.65), (-1.005, -1.271e-06, -11.51), (-0.9992, 0.06038, -11.51), (-0.9992, 0.06039, -38.65), (-0.9815, 0.1184, -38.65), (-0.9529, 0.172, -11.51), (-0.9145, 0.2189, -38.65), (-0.8675, 0.2574, -11.51), (-0.814, 0.286, -38.65), (-0.756, 0.3036, -11.51), (-0.6956, 0.3095, -11.51), (-0.5771, 0.286, -38.65), (-0.5236, 0.2574, -11.51), (-0.5236, 0.2574, -38.65), (-0.8936, 0.082, -38.65), (-0.6136, 0.198, -38.65), (-0.5765, 0.1782, -38.65), (-0.5765, 0.1782, -38.65), (-0.4854, -0.04181, -38.65), (-0.7374, -0.2102, -38.65), (-0.8936, 0.082, -38.65), (-0.6136, 0.198, -38.65), (-0.443, 0.2525, -34.26), (-0.3986, 0.1984, -34.26), (-0.3656, 0.1367, -34.26), (-0.3453, 0.06968, -34.26), (-0.3384, 2.696e-08, -34.26), (-0.3453, -0.06968, -34.26), (-0.3656, -0.1367, -34.26), (-0.3986, -0.1984, -34.26), (-0.443, -0.2525, -34.26), (-0.4972, -0.297, -34.26), (-0.5589, -0.33, -34.26), (-0.6259, -0.3503, -34.26), (-0.6956, -0.3571, -34.26), (-0.7653, -0.3503, -34.26), (-0.8323, -0.33, -34.26), (-0.894, -0.297, -34.26), (-0.9481, -0.2525, -34.26), (-0.9925, -0.1984, -34.26), (-1.026, -0.1367, -34.26), (-1.046, -0.06967, -34.26), (-1.053, 3.449e-07, -34.26), (-1.046, 0.06968, -34.26), (-1.026, 0.1367, -34.26), (-0.9925, 0.1984, -34.26), (-0.9481, 0.2525, -34.26), (-0.894, 0.297, -34.26), (-0.8323, 0.33, -34.26), (-0.7653, 0.3503, -34.26), (-0.6956, 0.3571, -34.26), (-0.6259, 0.3503, -34.26), (-0.5589, 0.33, -34.26), (-0.4972, 0.297, -34.26), (-0.443, 0.2525, -22.12), (-0.3986, 0.1984, -22.12), (-0.3656, 0.1367, -22.12), (-0.3453, 0.06967, -22.12), (-0.3384, -8.018e-07, -22.12), (-0.3453, -0.06968, -22.12), (-0.3656, -0.1367, -22.12), (-0.3986, -0.1984, -22.12), (-0.443, -0.2525, -22.12), (-0.4972, -0.297, -22.12), (-0.5589, -0.33, -22.12), (-0.6259, -0.3503, -22.12), (-0.6956, -0.3571, -22.12), (-0.7653, -0.3503, -22.12), (-0.8323, -0.33, -22.12), (-0.894, -0.297, -22.12), (-0.9481, -0.2525, -22.12), (-0.9925, -0.1984, -22.12), (-1.026, -0.1367, -22.12), (-1.046, -0.06968, -22.12), (-1.053, -1.466e-06, -22.12), (-1.046, 0.06967, -22.12), (-1.026, 0.1367, -22.12), (-0.9925, 0.1984, -22.12), (-0.9481, 0.2525, -22.12), (-0.894, 0.297, -22.12), (-0.8323, 0.33, -22.12), (-0.7653, 0.3503, -22.12), (-0.6956, 0.3571, -22.12), (-0.6259, 0.3503, -22.12), (-0.5589, 0.33, -22.12), (-0.4972, 0.297, -22.12), (-0.6956, 0.0, -34.26), (-0.6956, 0.0, -22.12), (-0.8315, -0.5556, -9.506), (-0.7071, -0.7071, -9.506), (-0.5556, -0.8315, -9.506), (-0.3827, -0.9239, -9.506), (-0.1951, -0.9808, -9.506), (9.574e-07, -1.0, -9.506), (0.1951, -0.9808, -9.506), (0.3827, -0.9239, -9.506), (0.5556, -0.8315, -9.506), (0.7071, -0.7071, -9.506), (0.8315, -0.5556, -9.506), (0.9239, -0.3827, -9.506), (0.9808, -0.1951, -9.506), (1.0, -2.245e-06, -9.506), (0.9808, 0.1951, -9.506), (0.9239, 0.3827, -9.506), (0.8315, 0.5556, -9.506), (0.7071, 0.7071, -9.506), (0.5556, 0.8315, -9.506), (0.3827, 0.9239, -9.506), (0.1951, 0.9808, -9.506), (-7.253e-06, 1.0, -9.506), (-0.1951, 0.9808, -9.506), (-0.3827, 0.9239, -9.506), (-0.5556, 0.8315, -9.506), (-0.7071, 0.7071, -9.506), (-0.8315, 0.5556, -9.506), (-0.9239, 0.3827, -9.506), (-0.9808, 0.1951, -9.506), (-1.0, -4.105e-06, -9.506), (-0.9808, -0.1951, -9.506), (-0.9239, -0.3827, -9.506), (0.7071, 0.7071, 9.506), (0.5556, 0.8315, 9.506), (0.3827, 0.9239, 9.506), (0.1951, 0.9808, 9.506), (1.539e-06, 1.0, 9.506), (-0.1951, 0.9808, 9.506), (-0.3827, 0.9239, 9.506), (-0.5556, 0.8315, 9.506), (-0.7071, 0.7071, 9.506), (-0.8315, 0.5556, 9.506), (-0.9239, 0.3827, 9.506), (-0.9808, 0.1951, 9.506), (-1.0, 9.656e-07, 9.506), (-0.9808, -0.1951, 9.506), (-0.9239, -0.3827, 9.506), (-0.8315, -0.5556, 9.506), (-0.7071, -0.7071, 9.506), (-0.5556, -0.8315, 9.506), (-0.3827, -0.9239, 9.506), (-0.1951, -0.9808, 9.506), (-3.912e-07, -1.0, 9.506), (0.1951, -0.9808, 9.506), (0.3827, -0.9239, 9.506), (0.5556, -0.8315, 9.506), (0.7071, -0.7071, 9.506), (0.8315, -0.5556, 9.506), (0.9239, -0.3827, 9.506), (0.9808, -0.1951, 9.506), (1.0, 7.55e-08, 9.506), (0.9808, 0.1951, 9.506), (0.9239, 0.3827, 9.506), (0.8315, 0.5556, 9.506), (0.8359, 0.3462, -9.496), (0.7523, 0.5027, -9.496), (0.6398, 0.6398, -9.496), (0.5027, 0.7523, -9.496), (0.3462, 0.8359, -9.496), (0.1765, 0.8874, -9.496), (1.442e-06, 0.9048, -9.496), (-0.1765, 0.8874, -9.496), (-0.3462, 0.8359, -9.496), (-0.5027, 0.7523, -9.496), (-0.6398, 0.6398, -9.496), (-0.7523, 0.5027, -9.496), (-0.8359, 0.3462, -9.496), (-0.8874, 0.1765, -9.496), (-0.9048, 8.736e-07, -9.496), (-0.8874, -0.1765, -9.496), (-0.8359, -0.3462, -9.496), (-0.7523, -0.5027, -9.496), (-0.6398, -0.6398, -9.496), (-0.5027, -0.7523, -9.496), (-0.3462, -0.8359, -9.496), (-0.1765, -0.8874, -9.496), (-3.092e-07, -0.9048, -9.496), (0.1765, -0.8874, -9.496), (0.3462, -0.8359, -9.496), (0.5027, -0.7523, -9.496), (0.6398, -0.6398, -9.496), (0.7523, -0.5027, -9.496), (0.8359, -0.3462, -9.496), (0.8874, -0.1765, -9.496), (0.9048, 6.831e-08, -9.496), (0.8874, 0.1765, -9.496), (0.7071, 0.7071, -11.51), (0.5556, 0.8315, -11.51), (0.3827, 0.9239, -11.51), (0.1951, 0.9808, -11.51), (1.632e-06, 1.0, -11.51), (-0.1951, 0.9808, -11.51), (-0.3827, 0.9239, -11.51), (-0.5556, 0.8315, -11.51), (-0.7071, 0.7071, -11.51), (-0.8315, 0.5556, -11.51), (-0.9239, 0.3827, -11.51), (-0.9808, 0.1951, -11.51), (-1.0, 9.656e-07, -11.51), (-0.9808, -0.1951, -11.51), (-0.9239, -0.3827, -11.51), (-0.8315, -0.5556, -11.51), (-0.7071, -0.7071, -11.51), (-0.5556, -0.8315, -11.51), (-0.3827, -0.9239, -11.51), (-0.1951, -0.9808, -11.51), (-2.98e-07, -1.0, -11.51), (0.1951, -0.9808, -11.51), (0.3827, -0.9239, -11.51), (0.5556, -0.8315, -11.51), (0.7071, -0.7071, -11.51), (0.8315, -0.5556, -11.51), (0.9239, -0.3827, -11.51), (0.9808, -0.1951, -11.51), (1.0, 7.55e-08, -11.51), (0.9808, 0.1951, -11.51), (0.9239, 0.3827, -11.51), (0.8315, 0.5556, -11.51), (0.9808, 0.1951, 11.51), (0.9239, 0.3827, 11.51), (0.8315, 0.5556, 11.51), (0.7071, 0.7071, 11.51), (0.5556, 0.8315, 11.51), (0.3827, 0.9239, 11.51), (0.1951, 0.9808, 11.51), (-7.346e-06, 1.0, 11.51), (-0.1951, 0.9808, 11.51), (-0.3827, 0.9239, 11.51), (-0.5556, 0.8315, 11.51), (-0.7071, 0.7071, 11.51), (-0.8315, 0.5556, 11.51), (-0.9239, 0.3827, 11.51), (-0.9808, 0.1951, 11.51), (-1.0, -4.105e-06, 11.51), (-0.9808, -0.1951, 11.51), (-0.9239, -0.3827, 11.51), (-0.8315, -0.5556, 11.51), (-0.7071, -0.7071, 11.51), (-0.5556, -0.8315, 11.51), (-0.3827, -0.9239, 11.51), (-0.1951, -0.9808, 11.51), (8.68e-07, -1.0, 11.51), (0.1951, -0.9808, 11.51), (0.3827, -0.9239, 11.51), (0.5556, -0.8315, 11.51), (0.7071, -0.7071, 11.51), (0.8315, -0.5556, 11.51), (0.9239, -0.3827, 11.51), (0.9808, -0.1951, 11.51), (1.0, -2.245e-06, 11.51), (0.3462, 0.8359, 9.504), (0.1765, 0.8874, 9.504), (-6.601e-06, 0.9048, 9.504), (-0.1765, 0.8874, 9.504), (-0.3462, 0.8359, 9.504), (-0.5027, 0.7523, 9.504), (-0.6398, 0.6398, 9.504), (-0.7523, 0.5027, 9.504), (-0.8359, 0.3462, 9.504), (-0.8874, 0.1765, 9.504), (-0.9048, -3.714e-06, 9.504), (-0.8874, -0.1765, 9.504), (-0.8359, -0.3462, 9.504), (-0.7523, -0.5027, 9.504), (-0.6398, -0.6398, 9.504), (-0.5027, -0.7523, 9.504), (-0.3462, -0.8359, 9.504), (-0.1765, -0.8874, 9.504), (8.233e-07, -0.9048, 9.504), (0.1765, -0.8874, 9.504), (0.3462, -0.8359, 9.504), (0.5027, -0.7523, 9.504), (0.6398, -0.6398, 9.504), (0.7523, -0.5027, 9.504), (0.8359, -0.3462, 9.504), (0.8874, -0.1765, 9.504), (0.9048, -2.031e-06, 9.504), (0.8874, 0.1765, 9.504), (0.8359, 0.3462, 9.504), (0.7523, 0.5027, 9.504), (0.6398, 0.6398, 9.504), (0.5027, 0.7523, 9.504), (-1.34, -0.1802, -6.784), (-1.34, -0.1802, -6.784), (-1.34, 0.1802, -6.784), (-1.34, 0.1802, -6.784), (-1.34, 0.1802, -7.284), (-1.34, 0.1802, -7.284), (-1.34, -0.1802, -7.284), (-1.316, 0.1802, -7.284), (-1.316, 0.1802, -7.284), (-1.316, -0.1802, -7.284), (-1.316, -0.1802, -7.284), (-1.316, -0.1802, -6.784), (-1.34, -0.1802, -7.284), (-1.316, 0.1802, -6.784), (-1.316, 0.1802, 8.216), (-1.316, 0.1802, 8.216), (-1.316, 0.1802, 7.716), (-1.316, 0.1802, 7.716), (-1.316, -0.1802, 7.716), (-1.316, -0.1802, 7.716), (-1.316, -0.1802, 8.216), (-1.316, -0.1802, 8.216), (-1.34, -0.1802, 8.216), (-1.34, -0.1802, 8.216), (-1.34, 0.1802, 8.216), (-1.34, -0.1802, 7.716), (-1.34, -0.1802, 7.716), (-1.34, 0.1802, 7.716), (-1.34, 0.1802, 7.716), (-1.34, 0.1802, 8.216), (0.3087, 0.2431, 16.71), (0.1706, 0.2431, 17.88), (0.1706, 0.2431, 17.88), (0.1706, 0.2431, 17.88), (0.1706, 0.2431, 17.88), (0.1706, -0.2431, 17.88), (0.1706, -0.2431, 17.88), (0.1706, -0.2431, 17.88), (0.1706, -0.2431, 17.88), (-0.05734, -0.2431, 25.35), (-0.05734, -0.2431, 25.35), (-0.05734, 0.2431, 25.35), (-0.05734, 0.2431, 25.35), (-0.05734, 0.2431, 25.35), (-0.05048, 0.2431, 17.8), (-0.05048, 0.2431, 17.8), (-0.05048, 0.2431, 17.8), (-0.05048, 0.2431, 17.8), (-0.05724, 0.2431, 25.34), (-1.079, 0.2431, 15.69), (-0.05355, 0.2431, 17.19), (-0.05355, 0.2431, 17.19), (-0.05355, 0.2431, 17.19), (0.1675, 0.2431, 17.1), (0.1675, 0.2431, 17.1), (0.3057, 0.2431, 15.94), (0.3288, 0.2431, 12.8), (0.3288, 0.2431, 12.8), (0.2291, 0.2431, 13.84), (0.2291, 0.2431, 13.84), (-0.05921, 0.2431, 13.96), (-0.05921, 0.2431, 13.96), (-0.05921, -0.2431, 13.96), (-0.05921, -0.2431, 13.96), (-0.05921, -0.2431, 13.96), (0.2291, -0.2431, 13.84), (0.2291, -0.2431, 13.84), (0.3288, -0.2431, 12.8), (-0.06922, -0.2431, 12.82), (-0.06922, -0.2431, 12.82), (-0.06922, -0.2431, 12.82), (-0.05507, -0.2431, 11.5), (-0.05507, -0.2431, 11.5), (-0.05507, -0.2431, 11.5), (-1.079, -0.2431, 15.69), (-1.079, -0.2431, 15.69), (-0.05355, -0.2431, 17.19), (-0.06922, -0.2431, 12.82), (-1.005, -0.2431, 11.5), (-1.005, -0.2431, 11.5), (-1.005, -0.2431, -14.98), (-1.005, -0.2431, -14.98), (-1.281, -0.2431, -14.98), (-1.281, -0.2431, -14.98), (-1.316, -0.1819, -14.8), (-1.316, -0.1819, 10.79), (-1.316, -0.1819, 10.79), (-1.316, 0.1819, 10.79), (-1.316, 0.1819, 10.79), (-1.273, 0.2431, 11.2), (-1.273, 0.2431, 11.2), (-1.273, 0.2431, 11.2), (-1.28, 0.2431, 16.0), (-1.218, 0.2431, 18.27), (-1.218, 0.2431, 18.27), (-1.218, -0.2431, 18.27), (-1.218, -0.2431, 18.27), (-1.218, -0.2431, 18.27), (-1.075, -0.2431, 18.27), (-1.075, -0.2431, 18.27), (-1.148, -0.2431, 15.99), (-1.148, -0.2431, 15.99), (-1.148, -0.2431, 15.99), (-1.28, -0.2431, 16.0), (-1.005, -0.2431, 11.5), (-1.005, -0.2431, 11.5), (-1.079, -0.2431, 15.69), (-1.079, -0.2431, 15.69), (-1.079, -0.2431, 15.69), (-0.6233, -0.2431, 25.37), (-0.6233, -0.2431, 25.37), (-0.05724, -0.2431, 25.34), (-0.05724, -0.2431, 25.34), (-1.079, -0.2431, 15.69), (-1.079, -0.2431, 15.69), (-0.05048, -0.2431, 17.8), (-0.05048, -0.2431, 17.8), (-0.05048, -0.2431, 17.8), (-0.05355, -0.2431, 17.19), (-0.05734, -0.2431, 25.35), (-0.05355, -0.2431, 17.19), (-0.05355, -0.2431, 17.19), (0.1675, -0.2431, 17.1), (-0.3389, -0.2431, 28.19), (-0.3389, -0.2431, 28.19), (-0.3389, -0.2431, 28.19), (-0.05158, -0.2431, 27.35), (-0.05158, -0.2431, 27.35), (-0.05158, -0.2431, 27.35), (-0.05158, 0.2431, 27.35), (-0.05158, 0.2431, 27.35), (-0.05158, 0.2431, 27.35), (-0.05158, -0.2431, 27.35), (-0.003968, 0.2431, 27.01), (0.1005, 0.2431, 24.97), (0.162, 0.2431, 24.56), (0.162, 0.2431, 24.56), (0.2448, 0.2431, 24.63), (0.2448, 0.2431, 24.63), (0.8843, 0.2431, 30.52), (0.8843, 0.2431, 30.52), (0.8843, -0.2431, 30.52), (0.8843, -0.2431, 30.52), (1.197, -0.2431, 24.31), (1.197, -0.2431, 24.31), (0.2594, 0.2431, 18.29), (0.2594, 0.2431, 18.29), (0.2594, 0.2431, 18.29), (-0.05724, 0.2431, 25.34), (1.197, 0.2431, 24.31), (1.167, 0.2431, 25.86), (0.9896, 0.2431, 30.22), (1.167, -0.2431, 25.86), (0.9896, -0.2431, 30.22), (0.2448, -0.2431, 24.63), (0.2448, -0.2431, 24.63), (0.8843, -0.2431, 30.52), (0.162, -0.2431, 24.56), (0.162, -0.2431, 24.56), (0.1005, -0.2431, 24.97), (0.1005, -0.2431, 24.97), (-0.05724, -0.2431, 25.34), (-0.003968, -0.2431, 27.01), (-0.05724, 0.2431, 25.34), (-0.05724, 0.2431, 25.34), (-0.05724, 0.2431, 25.34), (-0.05724, -0.2431, 25.34), (-0.05724, -0.2431, 25.34), (-0.05724, -0.2431, 25.34), (-0.05201, -0.2431, 28.14), (-0.05201, -0.2431, 28.14), (-0.05158, -0.2431, 27.35), (-0.05201, 0.2431, 28.14), (-0.05201, 0.2431, 28.14), (-0.3389, 0.2431, 28.19), (-0.3389, 0.2431, 28.19), (-0.6233, 0.2431, 25.37), (-1.079, 0.2431, 15.69), (-1.075, 0.2431, 18.27), (-1.075, 0.2431, 18.27), (-1.148, 0.2431, 15.99), (-1.148, 0.2431, 15.99), (-1.079, 0.2431, 15.69), (-1.218, 0.2431, 18.27), (-1.28, -0.2431, 16.0), (-1.28, -0.2431, 16.0), (-1.273, -0.2431, 11.2), (-1.281, -0.2431, -14.98), (-1.31, -0.1989, 11.72), (-1.31, -0.1989, 11.72), (-1.319, -0.193, 15.67), (-1.311, -0.193, 16.24), (-1.254, -0.193, 18.02), (-1.254, 0.193, 18.02), (-1.311, 0.193, 16.24), (-1.319, 0.193, 15.67), (-1.31, 0.1989, 11.72), (-1.316, 0.1819, 10.79), (-1.281, 0.2431, -14.98), (-1.281, 0.2431, -14.98), (-1.316, 0.1819, -14.8), (-1.005, 0.2431, -14.98), (-1.005, 0.2431, -14.98), (-1.005, 0.2431, 11.5), (-1.281, 0.2431, -14.98), (-0.05507, 0.2431, 11.5), (-0.05507, 0.2431, 11.5), (-0.05507, 0.2431, 11.5), (-1.005, 0.2431, 11.5), (-1.079, 0.2431, 15.69), (-1.079, 0.2431, 15.69), (-0.05921, 0.2431, 13.96), (-0.06922, 0.2431, 12.82), (-0.06922, 0.2431, 12.82), (0.1733, 0.2431, 12.77), (0.1733, 0.2431, 12.77), (0.2731, 0.2431, 11.73), (0.2731, 0.2431, 11.73), (0.2731, -0.2431, 11.73), (0.2731, -0.2431, 11.73), (0.1733, -0.2431, 12.77), (0.3377, -0.2431, 11.68), (0.3377, -0.2431, 11.68), (0.3934, -0.2431, 12.74), (0.389, -0.2431, 15.4), (0.3734, -0.2431, 16.17), (0.3087, -0.2431, 16.71), (0.1706, -0.2431, 17.88), (0.3377, 0.2431, 11.68), (0.1733, -0.2431, 12.77), (-0.06922, 0.2431, 12.82), (-0.05355, -0.2431, 17.19), (0.1675, -0.2431, 17.1), (0.3057, -0.2431, 15.94), (0.3288, -0.2431, 12.8), (-0.05724, 0.2431, 25.34), (-0.05355, 0.2431, 17.19), (-0.05724, -0.2431, 25.34), (0.2594, -0.2431, 18.29), (1.197, -0.2431, 24.31), (0.3734, 0.2431, 16.17), (0.389, 0.2431, 15.4), (0.3934, 0.2431, 12.74), (0.3377, 0.2431, 11.68), (-1.34, 0.1802, 3.216), (-1.34, 0.1802, 3.216), (-1.34, -0.1802, 3.216), (-1.34, -0.1802, 3.216), (-1.316, -0.1802, 3.216), (-1.316, -0.1802, 3.216), (-1.316, 0.1802, 3.216), (-1.316, -0.1802, 3.716), (-1.316, -0.1802, 3.716), (-1.316, 0.1802, 3.716), (-1.316, 0.1802, 3.716), (-1.316, 0.1802, 3.216), (-1.34, 0.1802, 3.716), (-1.34, -0.1802, 3.716), (-1.34, -0.1802, -2.284), (-1.34, -0.1802, -2.284), (-1.34, 0.1802, -2.284), (-1.34, 0.1802, -2.284), (-1.34, 0.1802, -2.784), (-1.34, 0.1802, -2.784), (-1.34, -0.1802, -2.784), (-1.316, 0.1802, -2.784), (-1.316, 0.1802, -2.784), (-1.316, -0.1802, -2.784), (-1.316, -0.1802, -2.784), (-1.316, -0.1802, -2.284), (-1.34, -0.1802, -2.784), (-1.316, 0.1802, -2.284), (-1.316, -0.1802, -13.28), (-1.316, -0.1802, -13.28), (-1.316, -0.1802, -12.78), (-1.316, -0.1802, -12.78), (-1.316, 0.1802, -12.78), (-1.316, 0.1802, -12.78), (-1.316, 0.1802, -13.28), (-1.316, 0.1802, -13.28), (-1.34, 0.1802, -13.28), (-1.34, 0.1802, -13.28), (-1.34, -0.1802, -13.28), (-1.34, -0.1802, -13.28), (-1.34, -0.1802, -12.78), (-1.34, 0.1802, -12.78), (-1.34, 0.1802, -3.784), (-1.34, 0.1802, -3.784), (-1.34, 0.1802, -4.284), (-1.34, 0.1802, -4.284), (-1.34, -0.1802, -4.284), (-1.34, -0.1802, -4.284), (-1.316, -0.1802, -4.284), (-1.316, -0.1802, -4.284), (-1.316, 0.1802, -4.284), (-1.316, -0.1802, -3.784), (-1.316, -0.1802, -3.784), (-1.316, 0.1802, -3.784), (-1.34, -0.1802, -3.784), (-1.316, 0.1802, -4.284), (-1.316, 0.1802, -3.784), (-1.34, -0.1802, -3.784), (-1.34, 0.1802, -11.28), (-1.34, 0.1802, -11.28), (-1.34, 0.1802, -11.78), (-1.34, 0.1802, -11.78), (-1.34, -0.1802, -11.78), (-1.34, -0.1802, -11.78), (-1.316, -0.1802, -11.78), (-1.316, -0.1802, -11.78), (-1.316, 0.1802, -11.78), (-1.316, -0.1802, -11.28), (-1.316, -0.1802, -11.28), (-1.316, 0.1802, -11.28), (-1.34, -0.1802, -11.28), (-1.316, 0.1802, -11.78), (-1.316, 0.1802, -11.28), (-1.34, -0.1802, -11.28), (-1.34, 0.1802, -9.784), (-1.34, 0.1802, -9.784), (-1.34, -0.1802, -9.784), (-1.34, -0.1802, -9.784), (-1.34, -0.1802, -10.28), (-1.34, -0.1802, -10.28), (-1.34, 0.1802, -10.28), (-1.34, 0.1802, -10.28), (-1.316, 0.1802, -10.28), (-1.316, 0.1802, -10.28), (-1.316, -0.1802, -10.28), (-1.316, 0.1802, -9.784), (-1.316, -0.1802, -9.784), (-1.316, -0.1802, -9.784), (-1.316, 0.1802, -9.784), (-1.316, -0.1802, -10.28), (-1.34, -0.1802, -0.784), (-1.34, -0.1802, -0.784), (-1.34, 0.1802, -0.784), (-1.34, 0.1802, -0.784), (-1.34, 0.1802, -1.284), (-1.34, 0.1802, -1.284), (-1.34, -0.1802, -1.284), (-1.316, 0.1802, -1.284), (-1.316, 0.1802, -1.284), (-1.316, -0.1802, -1.284), (-1.316, -0.1802, -1.284), (-1.316, -0.1802, -0.784), (-1.34, -0.1802, -1.284), (-1.316, 0.1802, -0.784), (-1.34, -0.1802, 4.716), (-1.34, -0.1802, 4.716), (-1.34, -0.1802, 5.216), (-1.34, -0.1802, 5.216), (-1.34, 0.1802, 5.216), (-1.34, 0.1802, 5.216), (-1.34, 0.1802, 4.716), (-1.34, 0.1802, 4.716), (-1.316, 0.1802, 4.716), (-1.316, 0.1802, 4.716), (-1.316, -0.1802, 4.716), (-1.316, 0.1802, 5.216), (-1.316, -0.1802, 5.216), (-1.316, -0.1802, 5.216), (-1.316, 0.1802, 5.216), (-1.316, -0.1802, 4.716), (-1.34, -0.1802, 0.216), (-1.34, -0.1802, 0.216), (-1.34, -0.1802, 0.716), (-1.34, -0.1802, 0.716), (-1.34, 0.1802, 0.716), (-1.34, 0.1802, 0.716), (-1.34, 0.1802, 0.216), (-1.34, 0.1802, 0.216), (-1.316, 0.1802, 0.216), (-1.316, 0.1802, 0.216), (-1.316, -0.1802, 0.216), (-1.316, 0.1802, 0.716), (-1.316, -0.1802, 0.716), (-1.316, -0.1802, 0.716), (-1.316, 0.1802, 0.716), (-1.316, -0.1802, 0.216), (-1.316, -0.1802, 6.216), (-1.316, -0.1802, 6.216), (-1.316, -0.1802, 6.716), (-1.316, -0.1802, 6.716), (-1.316, 0.1802, 6.716), (-1.316, 0.1802, 6.716), (-1.316, 0.1802, 6.216), (-1.316, 0.1802, 6.216), (-1.34, 0.1802, 6.216), (-1.34, 0.1802, 6.216), (-1.34, -0.1802, 6.216), (-1.34, -0.1802, 6.216), (-1.34, -0.1802, 6.716), (-1.34, 0.1802, 6.716), (-1.34, -0.1802, -5.784), (-1.34, -0.1802, -5.784), (-1.34, -0.1802, -5.284), (-1.34, -0.1802, -5.284), (-1.34, 0.1802, -5.284), (-1.34, 0.1802, -5.284), (-1.34, 0.1802, -5.784), (-1.34, 0.1802, -5.784), (-1.316, 0.1802, -5.784), (-1.316, 0.1802, -5.784), (-1.316, -0.1802, -5.784), (-1.316, 0.1802, -5.284), (-1.316, -0.1802, -5.284), (-1.316, -0.1802, -5.284), (-1.316, 0.1802, -5.284), (-1.316, -0.1802, -5.784), (-1.316, -0.1802, 9.716), (-1.316, -0.1802, 9.716), (-1.316, 0.1802, 9.716), (-1.316, 0.1802, 9.716), (-1.316, 0.1802, 9.216), (-1.316, 0.1802, 9.216), (-1.316, -0.1802, 9.216), (-1.316, -0.1802, 9.216), (-1.34, -0.1802, 9.216), (-1.34, -0.1802, 9.216), (-1.34, -0.1802, 9.716), (-1.34, -0.1802, 9.716), (-1.34, 0.1802, 9.716), (-1.34, 0.1802, 9.216), (-1.34, 0.1802, 9.216), (-1.34, 0.1802, 9.716), (-1.316, 0.1802, -8.284), (-1.316, 0.1802, -8.284), (-1.316, -0.1802, -8.284), (-1.316, -0.1802, -8.284), (-1.316, -0.1802, -8.784), (-1.316, -0.1802, -8.784), (-1.316, 0.1802, -8.784), (-1.316, 0.1802, -8.784), (-1.34, 0.1802, -8.784), (-1.34, 0.1802, -8.784), (-1.34, -0.1802, -8.784), (-1.34, -0.1802, -8.784), (-1.34, -0.1802, -8.284), (-1.34, 0.1802, -8.284), (-1.34, -0.1802, -14.78), (-1.34, -0.1802, -14.78), (-1.34, -0.1802, -14.28), (-1.34, -0.1802, -14.28), (-1.34, 0.1802, -14.28), (-1.34, 0.1802, -14.28), (-1.34, 0.1802, -14.78), (-1.34, 0.1802, -14.78), (-1.316, 0.1802, -14.78), (-1.316, 0.1802, -14.78), (-1.316, -0.1802, -14.78), (-1.316, 0.1802, -14.28), (-1.316, -0.1802, -14.28), (-1.316, -0.1802, -14.28), (-1.316, 0.1802, -14.28), (-1.316, -0.1802, -14.78), (-1.34, 0.1802, 3.716), (-1.34, -0.1802, 3.716), (-1.316, 0.1802, 2.216), (-1.316, 0.1802, 2.216), (-1.316, -0.1802, 2.216), (-1.316, -0.1802, 2.216), (-1.316, -0.1802, 1.716), (-1.316, -0.1802, 1.716), (-1.316, 0.1802, 1.716), (-1.316, 0.1802, 1.716), (-1.34, 0.1802, 1.716), (-1.34, 0.1802, 1.716), (-1.34, -0.1802, 1.716), (-1.34, -0.1802, 1.716), (-1.34, -0.1802, 2.216), (-1.34, 0.1802, 2.216), (-1.079, 0.2431, 15.69), (-1.079, 0.2431, 15.69), (-0.05355, 0.2431, 17.19), (-1.316, 0.1802, -6.784), (-1.316, -0.1802, -6.784), (-1.34, 0.1802, -12.78), (-1.34, -0.1802, -12.78), (-1.34, 0.1802, 6.716), (-1.34, -0.1802, 6.716), (-1.316, 0.1802, -0.784), (-1.316, -0.1802, -0.784), (-1.34, 0.1802, 2.216), (-1.34, -0.1802, 2.216), (-1.34, 0.1802, -8.284), (-1.34, -0.1802, -8.284), (-1.316, 0.1802, -2.284), (-1.316, -0.1802, -2.284), (-0.4094, 0.2862, -33.18), (-0.4707, 0.3365, -33.18), (-0.5407, 0.374, -33.18), (-0.6166, 0.397, -33.18), (-0.6956, 0.4048, -33.18), (-0.7745, 0.397, -33.18), (-0.8505, 0.374, -33.18), (-0.9205, 0.3365, -33.18), (-0.9818, 0.2862, -33.18), (-1.032, 0.2249, -33.18), (-1.07, 0.1549, -33.18), (-1.093, 0.07897, -33.18), (-1.1, 3.908e-07, -33.18), (-1.093, -0.07896, -33.18), (-1.07, -0.1549, -33.18), (-1.032, -0.2249, -33.18), (-0.9818, -0.2862, -33.18), (-0.9205, -0.3365, -33.18), (-0.8505, -0.374, -33.18), (-0.7745, -0.397, -33.18), (-0.6956, -0.4048, -33.18), (-0.6166, -0.397, -33.18), (-0.5407, -0.374, -33.18), (-0.4707, -0.3365, -33.18), (-0.4094, -0.2862, -33.18), (-0.359, -0.2249, -33.18), (-0.3216, -0.1549, -33.18), (-0.2986, -0.07897, -33.18), (-0.2908, 3.056e-08, -33.18), (-0.2986, 0.07897, -33.18), (-0.3216, 0.1549, -33.18), (-0.359, 0.2249, -33.18), (-0.4094, 0.2862, -31.83), (-0.4707, 0.3365, -31.83), (-0.5407, 0.374, -31.83), (-0.6166, 0.397, -31.83), (-0.6956, 0.4048, -31.83), (-0.7745, 0.397, -31.83), (-0.8505, 0.374, -31.83), (-0.9205, 0.3365, -31.83), (-0.9818, 0.2862, -31.83), (-1.032, 0.2249, -31.83), (-1.07, 0.1549, -31.83), (-1.093, 0.07897, -31.83), (-1.1, 3.908e-07, -31.83), (-1.093, -0.07896, -31.83), (-1.07, -0.1549, -31.83), (-1.032, -0.2249, -31.83), (-0.9818, -0.2862, -31.83), (-0.9205, -0.3365, -31.83), (-0.8505, -0.374, -31.83), (-0.7745, -0.397, -31.83), (-0.6956, -0.4048, -31.83), (-0.6166, -0.397, -31.83), (-0.5407, -0.374, -31.83), (-0.4707, -0.3365, -31.83), (-0.4094, -0.2862, -31.83), (-0.359, -0.2249, -31.83), (-0.3216, -0.1549, -31.83), (-0.2986, -0.07897, -31.83), (-0.2908, 3.056e-08, -31.83), (-0.2986, 0.07897, -31.83), (-0.3216, 0.1549, -31.83), (-0.359, 0.2249, -31.83), (-0.4094, 0.2862, -30.48), (-0.4707, 0.3365, -30.48), (-0.5407, 0.374, -30.48), (-0.6166, 0.397, -30.48), (-0.6956, 0.4048, -30.48), (-0.7745, 0.397, -30.48), (-0.8505, 0.374, -30.48), (-0.9205, 0.3365, -30.48), (-0.9818, 0.2862, -30.48), (-1.032, 0.2249, -30.48), (-1.07, 0.1549, -30.48), (-1.093, 0.07897, -30.48), (-1.1, 3.908e-07, -30.48), (-1.093, -0.07896, -30.48), (-1.07, -0.1549, -30.48), (-1.032, -0.2249, -30.48), (-0.9818, -0.2862, -30.48), (-0.9205, -0.3365, -30.48), (-0.8505, -0.374, -30.48), (-0.7745, -0.397, -30.48), (-0.6956, -0.4048, -30.48), (-0.6166, -0.397, -30.48), (-0.5407, -0.374, -30.48), (-0.4707, -0.3365, -30.48), (-0.4094, -0.2862, -30.48), (-0.359, -0.2249, -30.48), (-0.3216, -0.1549, -30.48), (-0.2986, -0.07897, -30.48), (-0.2908, 3.056e-08, -30.48), (-0.2986, 0.07897, -30.48), (-0.3216, 0.1549, -30.48), (-0.359, 0.2249, -30.48), (-0.4094, 0.2862, -29.13), (-0.4707, 0.3365, -29.13), (-0.5407, 0.374, -29.13), (-0.6166, 0.397, -29.13), (-0.6956, 0.4048, -29.13), (-0.7745, 0.397, -29.13), (-0.8505, 0.374, -29.13), (-0.9205, 0.3365, -29.13), (-0.9818, 0.2862, -29.13), (-1.032, 0.2249, -29.13), (-1.07, 0.1549, -29.13), (-1.093, 0.07897, -29.13), (-1.1, 3.908e-07, -29.13), (-1.093, -0.07896, -29.13), (-1.07, -0.1549, -29.13), (-1.032, -0.2249, -29.13), (-0.9818, -0.2862, -29.13), (-0.9205, -0.3365, -29.13), (-0.8505, -0.374, -29.13), (-0.7745, -0.397, -29.13), (-0.6956, -0.4048, -29.13), (-0.6166, -0.397, -29.13), (-0.5407, -0.374, -29.13), (-0.4707, -0.3365, -29.13), (-0.4094, -0.2862, -29.13), (-0.359, -0.2249, -29.13), (-0.3216, -0.1549, -29.13), (-0.2986, -0.07897, -29.13), (-0.2908, 3.056e-08, -29.13), (-0.2986, 0.07897, -29.13), (-0.3216, 0.1549, -29.13), (-0.359, 0.2249, -29.13), (-0.4094, 0.2862, -27.78), (-0.4707, 0.3365, -27.78), (-0.5407, 0.374, -27.78), (-0.6166, 0.397, -27.78), (-0.6956, 0.4048, -27.78), (-0.7745, 0.397, -27.78), (-0.8505, 0.374, -27.78), (-0.9205, 0.3365, -27.78), (-0.9818, 0.2862, -27.78), (-1.032, 0.2249, -27.78), (-1.07, 0.1549, -27.78), (-1.093, 0.07897, -27.78), (-1.1, 3.908e-07, -27.78), (-1.093, -0.07896, -27.78), (-1.07, -0.1549, -27.78), (-1.032, -0.2249, -27.78), (-0.9818, -0.2862, -27.78), (-0.9205, -0.3365, -27.78), (-0.8505, -0.374, -27.78), (-0.7745, -0.397, -27.78), (-0.6956, -0.4048, -27.78), (-0.6166, -0.397, -27.78), (-0.5407, -0.374, -27.78), (-0.4707, -0.3365, -27.78), (-0.4094, -0.2862, -27.78), (-0.359, -0.2249, -27.78), (-0.3216, -0.1549, -27.78), (-0.2986, -0.07897, -27.78), (-0.2908, 3.056e-08, -27.78), (-0.2986, 0.07897, -27.78), (-0.3216, 0.1549, -27.78), (-0.359, 0.2249, -27.78), (-0.4094, 0.2862, -26.43), (-0.4707, 0.3365, -26.43), (-0.5407, 0.374, -26.43), (-0.6166, 0.397, -26.43), (-0.6956, 0.4048, -26.43), (-0.7745, 0.397, -26.43), (-0.8505, 0.374, -26.43), (-0.9205, 0.3365, -26.43), (-0.9818, 0.2862, -26.43), (-1.032, 0.2249, -26.43), (-1.07, 0.1549, -26.43), (-1.093, 0.07897, -26.43), (-1.1, 3.908e-07, -26.43), (-1.093, -0.07896, -26.43), (-1.07, -0.1549, -26.43), (-1.032, -0.2249, -26.43), (-0.9818, -0.2862, -26.43), (-0.9205, -0.3365, -26.43), (-0.8505, -0.374, -26.43), (-0.7745, -0.397, -26.43), (-0.6956, -0.4048, -26.43), (-0.6166, -0.397, -26.43), (-0.5407, -0.374, -26.43), (-0.4707, -0.3365, -26.43), (-0.4094, -0.2862, -26.43), (-0.359, -0.2249, -26.43), (-0.3216, -0.1549, -26.43), (-0.2986, -0.07897, -26.43), (-0.2908, 3.056e-08, -26.43), (-0.2986, 0.07897, -26.43), (-0.3216, 0.1549, -26.43), (-0.359, 0.2249, -26.43), (-0.4094, 0.2862, -25.08), (-0.4707, 0.3365, -25.08), (-0.5407, 0.374, -25.08), (-0.6166, 0.397, -25.08), (-0.6956, 0.4048, -25.08), (-0.7745, 0.397, -25.08), (-0.8505, 0.374, -25.08), (-0.9205, 0.3365, -25.08), (-0.9818, 0.2862, -25.08), (-1.032, 0.2249, -25.08), (-1.07, 0.1549, -25.08), (-1.093, 0.07897, -25.08), (-1.1, 3.908e-07, -25.08), (-1.093, -0.07896, -25.08), (-1.07, -0.1549, -25.08), (-1.032, -0.2249, -25.08), (-0.9818, -0.2862, -25.08), (-0.9205, -0.3365, -25.08), (-0.8505, -0.374, -25.08), (-0.7745, -0.397, -25.08), (-0.6956, -0.4048, -25.08), (-0.6166, -0.397, -25.08), (-0.5407, -0.374, -25.08), (-0.4707, -0.3365, -25.08), (-0.4094, -0.2862, -25.08), (-0.359, -0.2249, -25.08), (-0.3216, -0.1549, -25.08), (-0.2986, -0.07897, -25.08), (-0.2908, 3.056e-08, -25.08), (-0.2986, 0.07897, -25.08), (-0.3216, 0.1549, -25.08), (-0.359, 0.2249, -25.08), (-0.4094, 0.2862, -23.73), (-0.4707, 0.3365, -23.73), (-0.5407, 0.374, -23.73), (-0.6166, 0.397, -23.73), (-0.6956, 0.4048, -23.73), (-0.7745, 0.397, -23.73), (-0.8505, 0.374, -23.73), (-0.9205, 0.3365, -23.73), (-0.9818, 0.2862, -23.73), (-1.032, 0.2249, -23.73), (-1.07, 0.1549, -23.73), (-1.093, 0.07897, -23.73), (-1.1, 3.908e-07, -23.73), (-1.093, -0.07896, -23.73), (-1.07, -0.1549, -23.73), (-1.032, -0.2249, -23.73), (-0.9818, -0.2862, -23.73), (-0.9205, -0.3365, -23.73), (-0.8505, -0.374, -23.73), (-0.7745, -0.397, -23.73), (-0.6956, -0.4048, -23.73), (-0.6166, -0.397, -23.73), (-0.5407, -0.374, -23.73), (-0.4707, -0.3365, -23.73), (-0.4094, -0.2862, -23.73), (-0.359, -0.2249, -23.73), (-0.3216, -0.1549, -23.73), (-0.2986, -0.07897, -23.73), (-0.2908, 3.056e-08, -23.73), (-0.2986, 0.07897, -23.73), (-0.3216, 0.1549, -23.73), (-0.359, 0.2249, -23.73), (-0.4094, 0.2862, -32.68), (-0.4707, 0.3365, -32.68), (-0.5407, 0.374, -32.68), (-0.6166, 0.397, -32.68), (-0.6956, 0.4048, -32.68), (-0.7746, 0.397, -32.68), (-0.8505, 0.374, -32.68), (-0.9205, 0.3365, -32.68), (-0.9818, 0.2862, -32.68), (-1.032, 0.2249, -32.68), (-1.07, 0.1549, -32.68), (-1.093, 0.07896, -32.68), (-1.1, -1.661e-06, -32.68), (-1.093, -0.07897, -32.68), (-1.07, -0.1549, -32.68), (-1.032, -0.2249, -32.68), (-0.9818, -0.2862, -32.68), (-0.9205, -0.3365, -32.68), (-0.8505, -0.374, -32.68), (-0.7745, -0.397, -32.68), (-0.6956, -0.4048, -32.68), (-0.6166, -0.397, -32.68), (-0.5407, -0.374, -32.68), (-0.4707, -0.3365, -32.68), (-0.4094, -0.2862, -32.68), (-0.359, -0.2249, -32.68), (-0.3216, -0.1549, -32.68), (-0.2986, -0.07897, -32.68), (-0.2908, -9.087e-07, -32.68), (-0.2986, 0.07896, -32.68), (-0.3216, 0.1549, -32.68), (-0.359, 0.2249, -32.68), (-0.4094, 0.2862, -31.33), (-0.4707, 0.3365, -31.33), (-0.5407, 0.374, -31.33), (-0.6166, 0.397, -31.33), (-0.6956, 0.4048, -31.33), (-0.7746, 0.397, -31.33), (-0.8505, 0.374, -31.33), (-0.9205, 0.3365, -31.33), (-0.9818, 0.2862, -31.33), (-1.032, 0.2249, -31.33), (-1.07, 0.1549, -31.33), (-1.093, 0.07896, -31.33), (-1.1, -1.661e-06, -31.33), (-1.093, -0.07897, -31.33), (-1.07, -0.1549, -31.33), (-1.032, -0.2249, -31.33), (-0.9818, -0.2862, -31.33), (-0.9205, -0.3365, -31.33), (-0.8505, -0.374, -31.33), (-0.7745, -0.397, -31.33), (-0.6956, -0.4048, -31.33), (-0.6166, -0.397, -31.33), (-0.5407, -0.374, -31.33), (-0.4707, -0.3365, -31.33), (-0.4094, -0.2862, -31.33), (-0.359, -0.2249, -31.33), (-0.3216, -0.1549, -31.33), (-0.2986, -0.07897, -31.33), (-0.2908, -9.087e-07, -31.33), (-0.2986, 0.07896, -31.33), (-0.3216, 0.1549, -31.33), (-0.359, 0.2249, -31.33), (-0.4094, 0.2862, -29.98), (-0.4707, 0.3365, -29.98), (-0.5407, 0.374, -29.98), (-0.6166, 0.397, -29.98), (-0.6956, 0.4048, -29.98), (-0.7746, 0.397, -29.98), (-0.8505, 0.374, -29.98), (-0.9205, 0.3365, -29.98), (-0.9818, 0.2862, -29.98), (-1.032, 0.2249, -29.98), (-1.07, 0.1549, -29.98), (-1.093, 0.07896, -29.98), (-1.1, -1.661e-06, -29.98), (-1.093, -0.07897, -29.98), (-1.07, -0.1549, -29.98), (-1.032, -0.2249, -29.98), (-0.9818, -0.2862, -29.98), (-0.9205, -0.3365, -29.98), (-0.8505, -0.374, -29.98), (-0.7745, -0.397, -29.98), (-0.6956, -0.4048, -29.98), (-0.6166, -0.397, -29.98), (-0.5407, -0.374, -29.98), (-0.4707, -0.3365, -29.98), (-0.4094, -0.2862, -29.98), (-0.359, -0.2249, -29.98), (-0.3216, -0.1549, -29.98), (-0.2986, -0.07897, -29.98), (-0.2908, -9.087e-07, -29.98), (-0.2986, 0.07896, -29.98), (-0.3216, 0.1549, -29.98), (-0.359, 0.2249, -29.98), (-0.4094, 0.2862, -28.63), (-0.4707, 0.3365, -28.63), (-0.5407, 0.374, -28.63), (-0.6166, 0.397, -28.63), (-0.6956, 0.4048, -28.63), (-0.7746, 0.397, -28.63), (-0.8505, 0.374, -28.63), (-0.9205, 0.3365, -28.63), (-0.9818, 0.2862, -28.63), (-1.032, 0.2249, -28.63), (-1.07, 0.1549, -28.63), (-1.093, 0.07896, -28.63), (-1.1, -1.661e-06, -28.63), (-1.093, -0.07897, -28.63), (-1.07, -0.1549, -28.63), (-1.032, -0.2249, -28.63), (-0.9818, -0.2862, -28.63), (-0.9205, -0.3365, -28.63), (-0.8505, -0.374, -28.63), (-0.7745, -0.397, -28.63), (-0.6956, -0.4048, -28.63), (-0.6166, -0.397, -28.63), (-0.5407, -0.374, -28.63), (-0.4707, -0.3365, -28.63), (-0.4094, -0.2862, -28.63), (-0.359, -0.2249, -28.63), (-0.3216, -0.1549, -28.63), (-0.2986, -0.07897, -28.63), (-0.2908, -9.087e-07, -28.63), (-0.2986, 0.07896, -28.63), (-0.3216, 0.1549, -28.63), (-0.359, 0.2249, -28.63), (-0.4094, 0.2862, -27.28), (-0.4707, 0.3365, -27.28), (-0.5407, 0.374, -27.28), (-0.6166, 0.397, -27.28), (-0.6956, 0.4048, -27.28), (-0.7746, 0.397, -27.28), (-0.8505, 0.374, -27.28), (-0.9205, 0.3365, -27.28), (-0.9818, 0.2862, -27.28), (-1.032, 0.2249, -27.28), (-1.07, 0.1549, -27.28), (-1.093, 0.07896, -27.28), (-1.1, -1.661e-06, -27.28), (-1.093, -0.07897, -27.28), (-1.07, -0.1549, -27.28), (-1.032, -0.2249, -27.28), (-0.9818, -0.2862, -27.28), (-0.9205, -0.3365, -27.28), (-0.8505, -0.374, -27.28), (-0.7745, -0.397, -27.28), (-0.6956, -0.4048, -27.28), (-0.6166, -0.397, -27.28), (-0.5407, -0.374, -27.28), (-0.4707, -0.3365, -27.28), (-0.4094, -0.2862, -27.28), (-0.359, -0.2249, -27.28), (-0.3216, -0.1549, -27.28), (-0.2986, -0.07897, -27.28), (-0.2908, -9.087e-07, -27.28), (-0.2986, 0.07896, -27.28), (-0.3216, 0.1549, -27.28), (-0.359, 0.2249, -27.28), (-0.4094, 0.2862, -25.93), (-0.4707, 0.3365, -25.93), (-0.5407, 0.374, -25.93), (-0.6166, 0.397, -25.93), (-0.6956, 0.4048, -25.93), (-0.7746, 0.397, -25.93), (-0.8505, 0.374, -25.93), (-0.9205, 0.3365, -25.93), (-0.9818, 0.2862, -25.93), (-1.032, 0.2249, -25.93), (-1.07, 0.1549, -25.93), (-1.093, 0.07896, -25.93), (-1.1, -1.661e-06, -25.93), (-1.093, -0.07897, -25.93), (-1.07, -0.1549, -25.93), (-1.032, -0.2249, -25.93), (-0.9818, -0.2862, -25.93), (-0.9205, -0.3365, -25.93), (-0.8505, -0.374, -25.93), (-0.7745, -0.397, -25.93), (-0.6956, -0.4048, -25.93), (-0.6166, -0.397, -25.93), (-0.5407, -0.374, -25.93), (-0.4707, -0.3365, -25.93), (-0.4094, -0.2862, -25.93), (-0.359, -0.2249, -25.93), (-0.3216, -0.1549, -25.93), (-0.2986, -0.07897, -25.93), (-0.2908, -9.087e-07, -25.93), (-0.2986, 0.07896, -25.93), (-0.3216, 0.1549, -25.93), (-0.359, 0.2249, -25.93), (-0.4094, 0.2862, -24.58), (-0.4707, 0.3365, -24.58), (-0.5407, 0.374, -24.58), (-0.6166, 0.397, -24.58), (-0.6956, 0.4048, -24.58), (-0.7746, 0.397, -24.58), (-0.8505, 0.374, -24.58), (-0.9205, 0.3365, -24.58), (-0.9818, 0.2862, -24.58), (-1.032, 0.2249, -24.58), (-1.07, 0.1549, -24.58), (-1.093, 0.07896, -24.58), (-1.1, -1.661e-06, -24.58), (-1.093, -0.07897, -24.58), (-1.07, -0.1549, -24.58), (-1.032, -0.2249, -24.58), (-0.9818, -0.2862, -24.58), (-0.9205, -0.3365, -24.58), (-0.8505, -0.374, -24.58), (-0.7745, -0.397, -24.58), (-0.6956, -0.4048, -24.58), (-0.6166, -0.397, -24.58), (-0.5407, -0.374, -24.58), (-0.4707, -0.3365, -24.58), (-0.4094, -0.2862, -24.58), (-0.359, -0.2249, -24.58), (-0.3216, -0.1549, -24.58), (-0.2986, -0.07897, -24.58), (-0.2908, -9.087e-07, -24.58), (-0.2986, 0.07896, -24.58), (-0.3216, 0.1549, -24.58), (-0.359, 0.2249, -24.58), (-0.4094, 0.2862, -23.23), (-0.4707, 0.3365, -23.23), (-0.5407, 0.374, -23.23), (-0.6166, 0.397, -23.23), (-0.6956, 0.4048, -23.23), (-0.7746, 0.397, -23.23), (-0.8505, 0.374, -23.23), (-0.9205, 0.3365, -23.23), (-0.9818, 0.2862, -23.23), (-1.032, 0.2249, -23.23), (-1.07, 0.1549, -23.23), (-1.093, 0.07896, -23.23), (-1.1, -1.661e-06, -23.23), (-1.093, -0.07897, -23.23), (-1.07, -0.1549, -23.23), (-1.032, -0.2249, -23.23), (-0.9818, -0.2862, -23.23), (-0.9205, -0.3365, -23.23), (-0.8505, -0.374, -23.23), (-0.7745, -0.397, -23.23), (-0.6956, -0.4048, -23.23), (-0.6166, -0.397, -23.23), (-0.5407, -0.374, -23.23), (-0.4707, -0.3365, -23.23), (-0.4094, -0.2862, -23.23), (-0.359, -0.2249, -23.23), (-0.3216, -0.1549, -23.23), (-0.2986, -0.07897, -23.23), (-0.2908, -9.087e-07, -23.23), (-0.2986, 0.07896, -23.23), (-0.3216, 0.1549, -23.23), (-0.359, 0.2249, -23.23), (-0.4382, 0.172, -38.65), (-0.4382, 0.172, -38.65), (-0.4382, 0.172, -38.65), (-0.5174, 0.1191, -38.65), (-0.5174, 0.1191, -38.65), (-0.5174, 0.1191, -38.65), (-0.5174, 0.1191, -38.65), (-0.5441, 0.1515, -38.65), (-0.5441, 0.1515, -38.65), (-0.5441, 0.1515, -38.65), (-0.5441, -0.1515, -38.65), (-0.5441, -0.1515, -38.65), (-0.5441, -0.1515, -38.65), (-0.5174, -0.1191, -38.65), (-0.5174, -0.1191, -38.65), (-0.4976, -0.082, -38.65), (-0.4976, -0.082, -38.65), (-0.4854, -0.04181, -38.65), (-0.4854, -0.04181, -38.65), (-0.4813, 1.618e-08, -38.65), (-0.4854, 0.04181, -38.65), (-0.4854, 0.04181, -38.65), (-0.4976, 0.082, -38.65), (-0.5441, -0.1515, -38.65), (-0.5765, -0.1782, -38.65), (-0.5765, -0.1782, -38.65), (-0.5236, -0.2574, -38.65), (-0.5236, -0.2574, -38.65), (-0.5236, -0.2574, -38.65), (-0.5765, -0.1782, -38.65), (-0.5765, -0.1782, -38.65), (-0.6136, -0.198, -38.65), (-0.6136, -0.198, -38.65), (-0.6136, -0.198, -38.65), (-0.6136, -0.198, -38.65), (-0.5771, -0.286, -38.65), (-0.5771, -0.286, -38.65), (-0.6352, -0.3036, -38.65), (-0.6956, -0.3095, -38.65), (-0.6956, -0.3095, -38.65), (-0.6956, -0.2143, -38.65), (-0.6956, -0.2143, -38.65), (-0.7374, -0.2102, -38.65), (-0.7374, -0.2102, -38.65), (-0.7776, -0.198, -38.65), (-0.7776, -0.198, -38.65), (-0.7776, -0.198, -38.65), (-0.7776, -0.198, -38.65), (-0.8146, -0.1782, -38.65), (-0.8146, -0.1782, -38.65), (-0.8471, -0.1515, -38.65), (-0.8471, -0.1515, -38.65), (-0.8471, -0.1515, -38.65), (-0.8471, -0.1515, -38.65), (-0.7776, 0.198, -38.65), (-0.7776, 0.198, -38.65), (-0.7374, 0.2102, -38.65), (-0.7374, 0.2102, -38.65), (-0.7374, 0.2102, -38.65), (-0.7374, 0.2102, -38.65), (-0.6956, 0.2143, -38.65), (-0.6956, 0.2143, -38.65), (-0.6956, 0.2143, -38.65), (-0.6956, 0.2143, -38.65), (-0.5771, 0.286, -11.51), (-0.5771, 0.286, -11.51), (-0.5771, 0.286, -11.51), (-0.5236, 0.2574, -11.51), (-0.4767, 0.2189, -11.51), (-0.4382, 0.172, -11.51), (-0.4096, 0.1184, -11.51), (-0.392, 0.06038, -11.51), (-0.3861, -6.949e-07, -11.51), (-0.392, -0.06039, -11.51), (-0.4096, -0.1185, -11.51), (-0.4382, -0.172, -11.51), (-0.4767, -0.2189, -11.51), (-0.5236, -0.2574, -11.51), (-0.5771, -0.286, -11.51), (-0.5771, -0.286, -11.51), (-0.756, -0.3036, -11.51), (-0.756, -0.3036, -11.51), (-0.756, -0.3036, -11.51), (-0.6956, -0.3095, -11.51), (-0.6352, -0.3036, -11.51), (-0.6352, -0.3036, -11.51), (-0.6352, -0.3036, -11.51), (-0.5771, -0.286, -11.51), (-0.814, -0.286, -11.51), (-0.8675, -0.2574, -11.51), (-0.9144, -0.2189, -11.51), (-0.9529, -0.172, -11.51), (-0.9529, -0.172, -11.51), (-0.6538, -0.2102, -38.65), (-0.6538, -0.2102, -38.65), (-0.6538, -0.2102, -38.65), (-0.6538, -0.2102, -38.65), (-0.6956, -0.2143, -38.65), (-0.6538, -0.2102, -38.65), (-0.6352, 0.3036, -11.51), (-0.6956, 0.3095, -11.51), (-0.756, 0.3036, -11.51), (-0.814, 0.286, -11.51), (-0.814, 0.286, -11.51), (-0.6956, 0.2143, -38.65), (-0.6956, 0.2143, -38.65), (-0.6956, 0.3095, -38.65), (-0.6956, 0.3095, -38.65), (-0.6956, 0.3095, -38.65), (-0.756, 0.3036, -38.65), (-0.814, 0.286, -38.65), (-0.8675, 0.2574, -38.65), (-0.8675, 0.2574, -38.65), (-0.8675, 0.2574, -38.65), (-0.9145, 0.2189, -38.65), (-0.9529, 0.172, -38.65), (-0.9815, 0.1184, -38.65), (-0.9992, 0.06039, -38.65), (-1.005, 2.989e-07, -38.65), (-0.9992, -0.06038, -38.65), (-0.9815, -0.1184, -38.65), (-0.9529, -0.172, -38.65), (-0.9145, -0.2189, -38.65), (-0.8675, -0.2574, -38.65), (-0.814, -0.286, -38.65), (-0.756, -0.3036, -38.65), (-0.6956, -0.3095, -38.65), (-0.8146, 0.1782, -38.65), (-0.8146, 0.1782, -38.65), (-0.8146, 0.1782, -38.65), (-0.8146, 0.1782, -38.65), (-0.7776, 0.198, -38.65), (-0.7776, 0.198, -38.65), (-0.7776, 0.198, -38.65), (-0.8471, 0.1515, -38.65), (-0.8471, 0.1515, -38.65), (-0.8738, 0.1191, -38.65), (-0.8738, 0.1191, -38.65), (-0.8936, 0.082, -38.65), (-0.8936, 0.082, -38.65), (-0.9058, 0.04181, -38.65), (-0.9058, 0.04181, -38.65), (-0.9099, 2.069e-07, -38.65), (-0.9058, -0.0418, -38.65), (-0.9058, -0.0418, -38.65), (-0.8936, -0.082, -38.65), (-0.8936, -0.082, -38.65), (-0.8738, -0.1191, -38.65), (-0.6352, 0.3036, -38.65), (-0.6352, 0.3036, -38.65), (-0.6352, 0.3036, -38.65), (-0.5771, 0.286, -38.65), (-0.5236, 0.2574, -38.65), (-0.4767, 0.2189, -38.65), (-0.6538, 0.2102, -38.65), (-0.6538, 0.2102, -38.65), (-0.6538, 0.2102, -38.65), (-0.6136, 0.198, -38.65), (-0.6136, 0.198, -38.65), (-0.5765, 0.1782, -38.65), (-0.5765, 0.1782, -38.65), (-0.5441, 0.1515, -38.65), (-0.6538, 0.2102, -38.65), (-0.814, 0.286, -11.51), (-0.8675, 0.2574, -11.51), (-0.9145, 0.2189, -11.51), (-0.9529, 0.172, -11.51), (-0.9815, 0.1184, -11.51), (-0.9992, 0.06038, -11.51), (-1.005, -1.271e-06, -11.51), (-0.9992, -0.06039, -11.51), (-0.9815, -0.1185, -11.51), (-0.9529, -0.172, -11.51), (-0.8471, 0.1515, -38.65), (-0.8738, -0.1191, -38.65), (-0.8738, -0.1191, -38.65), (-0.6956, -0.2143, -38.65), (-0.5771, -0.286, -38.65), (-0.4767, -0.2189, -38.65), (-0.4382, -0.172, -38.65), (-0.4096, -0.1184, -38.65), (-0.392, -0.06039, -38.65), (-0.3861, 2.337e-08, -38.65), (-0.392, 0.06039, -38.65), (-0.4096, 0.1184, -38.65), (-0.8738, -0.1191, -38.65), (-0.8738, -0.1191, -38.65), (-0.443, 0.2525, -34.26), (-0.4972, 0.297, -34.26), (-0.5589, 0.33, -34.26), (-0.6259, 0.3503, -34.26), (-0.6956, 0.3571, -34.26), (-0.7653, 0.3503, -34.26), (-0.8323, 0.33, -34.26), (-0.894, 0.297, -34.26), (-0.9481, 0.2525, -34.26), (-0.9925, 0.1984, -34.26), (-1.026, 0.1367, -34.26), (-1.046, 0.06968, -34.26), (-1.053, 3.449e-07, -34.26), (-1.046, -0.06967, -34.26), (-1.026, -0.1367, -34.26), (-0.9925, -0.1984, -34.26), (-0.9481, -0.2525, -34.26), (-0.894, -0.297, -34.26), (-0.8323, -0.33, -34.26), (-0.7653, -0.3503, -34.26), (-0.6956, -0.3571, -34.26), (-0.6259, -0.3503, -34.26), (-0.5589, -0.33, -34.26), (-0.4972, -0.297, -34.26), (-0.443, -0.2525, -34.26), (-0.3986, -0.1984, -34.26), (-0.3656, -0.1367, -34.26), (-0.3453, -0.06968, -34.26), (-0.3384, 2.696e-08, -34.26), (-0.3453, 0.06968, -34.26), (-0.3656, 0.1367, -34.26), (-0.3986, 0.1984, -34.26), (-0.443, 0.2525, -22.12), (-0.4972, 0.297, -22.12), (-0.5589, 0.33, -22.12), (-0.6259, 0.3503, -22.12), (-0.6956, 0.3571, -22.12), (-0.7653, 0.3503, -22.12), (-0.8323, 0.33, -22.12), (-0.894, 0.297, -22.12), (-0.9481, 0.2525, -22.12), (-0.9925, 0.1984, -22.12), (-1.026, 0.1367, -22.12), (-1.046, 0.06967, -22.12), (-1.053, -1.466e-06, -22.12), (-1.046, -0.06968, -22.12), (-1.026, -0.1367, -22.12), (-0.9925, -0.1984, -22.12), (-0.9481, -0.2525, -22.12), (-0.894, -0.297, -22.12), (-0.8323, -0.33, -22.12), (-0.7653, -0.3503, -22.12), (-0.6956, -0.3571, -22.12), (-0.6259, -0.3503, -22.12), (-0.5589, -0.33, -22.12), (-0.4972, -0.297, -22.12), (-0.443, -0.2525, -22.12), (-0.3986, -0.1984, -22.12), (-0.3656, -0.1367, -22.12), (-0.3453, -0.06968, -22.12), (-0.3384, -8.018e-07, -22.12), (-0.3453, 0.06967, -22.12), (-0.3656, 0.1367, -22.12), (-0.3986, 0.1984, -22.12), (-0.05724, 0.2431, 25.34), (-0.05724, -0.2431, 25.34), (-1.079, -0.2431, 15.69), (-1.079, 0.2431, 15.69)], [(997, 999), (1014, 2415), (972, 2356), (974, 2372), (2358, 2361), (1011, 1012), (990, 2447), (1001, 1002), (1005, 1006), (1085, 1091), (2480, 2525), (2487, 2488), (1004, 2496), (972, 1027), (1087, 2512), (1006, 1085), (1086, 1087), (2382, 2384), (1005, 2494), (2356, 2358), (2359, 2513), (2362, 2375), (2363, 2365), (2365, 2366), (2366, 2367), (2367, 2368), (2368, 2369), (2369, 2370), (974, 2370), (1027, 2372), (2375, 2376), (2376, 2382), (2384, 2385), (2385, 2450), (2392, 2449), (2392, 2394), (2394, 2395), (2395, 2396), (2396, 2397), (2398, 2400), (2400, 2401), (2401, 2402), (2404, 2527), (2406, 2408), (1014, 2410), (2413, 2456), (2416, 2451), (2417, 2419), (2419, 2420), (2420, 2421), (2421, 2422), (2422, 2423), (2423, 2424), (2424, 2425), (2425, 2426), (2426, 2427), (2427, 2428), (2428, 2429), (2429, 2431), (2432, 2440), (2433, 2435), (2435, 2436), (2437, 2439), (2440, 2441), (2441, 2442), (2442, 2444), (2445, 2449), (2451, 2452), (2452, 2453), (2453, 2454), (2456, 2508), (2480, 2481), (2481, 2483), (2488, 2489), (1091, 2489), (1004, 2494), (2496, 2497), (2497, 2498), (2498, 2499), (2506, 2509), (2506, 2508), (1086, 2509), (2512, 2513), (2515, 2516), (2516, 2517), (2517, 2518), (2518, 2519), (2519, 2520), (2520, 2521), (2521, 2522), (2522, 2523), (2523, 2524)], [(0, 1, 2), (0, 3, 1), (0, 4, 3), (0, 5, 4), (0, 6, 5), (0, 7, 6), (0, 8, 7), (0, 9, 8), (0, 10, 9), (0, 11, 10), (0, 12, 11), (0, 13, 12), (0, 14, 13), (0, 15, 14), (0, 16, 15), (0, 17, 16), (0, 18, 17), (0, 19, 18), (0, 20, 19), (0, 21, 20), (0, 22, 21), (0, 23, 22), (0, 24, 23), (0, 25, 24), (0, 26, 25), (0, 27, 26), (0, 28, 27), (0, 29, 28), (0, 30, 29), (0, 31, 30), (0, 32, 31), (0, 2, 32), (65, 66, 67), (65, 67, 70), (65, 70, 72), (65, 72, 74), (65, 74, 76), (65, 76, 78), (65, 78, 80), (65, 80, 82), (65, 82, 84), (65, 84, 86), (65, 86, 88), (65, 88, 90), (65, 90, 92), (65, 92, 94), (65, 94, 96), (65, 96, 98), (65, 98, 100), (65, 100, 102), (65, 102, 104), (65, 104, 106), (65, 106, 108), (65, 108, 110), (65, 110, 112), (65, 112, 114), (65, 114, 116), (65, 116, 118), (65, 118, 120), (65, 120, 122), (65, 122, 124), (65, 124, 126), (65, 126, 128), (128, 66, 65), (130, 1290, 1289, 131), (131, 1289, 1288, 132), (132, 1288, 1287, 133), (133, 1287, 1318, 134), (134, 1318, 1317, 135), (135, 1317, 1316, 136), (136, 1316, 1315, 137), (137, 1315, 1314, 138), (138, 1314, 1313, 139), (139, 1313, 1312, 140), (140, 1312, 1311, 141), (141, 1311, 1310, 142), (142, 1310, 1309, 143), (143, 1309, 1308, 144), (144, 1308, 1307, 145), (145, 1307, 1306, 146), (146, 1306, 1305, 147), (147, 1305, 1304, 148), (148, 1304, 1303, 149), (149, 1303, 1302, 150), (150, 1302, 1301, 151), (151, 1301, 1300, 152), (152, 1300, 1299, 153), (153, 1299, 1298, 154), (154, 1298, 1297, 155), (155, 1297, 1296, 156), (156, 1296, 1295, 157), (157, 1295, 1294, 158), (158, 1294, 1293, 159), (159, 1293, 1292, 160), (160, 1292, 1291, 161), (1290, 130, 161, 1291), (33, 162, 163, 34), (34, 163, 164, 35), (35, 164, 165, 36), (36, 165, 166, 37), (37, 166, 167, 38), (38, 167, 168, 39), (39, 168, 169, 40), (40, 169, 170, 41), (41, 170, 171, 42), (42, 171, 172, 43), (43, 172, 173, 44), (44, 173, 174, 45), (45, 174, 175, 46), (46, 175, 176, 47), (47, 176, 177, 48), (48, 177, 178, 49), (49, 178, 179, 50), (50, 179, 180, 51), (51, 180, 181, 52), (52, 181, 182, 53), (53, 182, 183, 54), (54, 183, 184, 55), (55, 184, 185, 56), (56, 185, 186, 57), (57, 186, 187, 58), (58, 187, 188, 59), (59, 188, 189, 60), (60, 189, 190, 61), (61, 190, 191, 62), (62, 191, 192, 63), (63, 192, 193, 64), (162, 33, 64, 193), (1208, 1207, 1333, 1334), (1209, 1208, 1334, 1335), (1210, 1209, 1335, 1336), (1211, 1210, 1336, 1337), (1212, 1211, 1337, 1338), (1213, 1212, 1338, 1339), (1214, 1213, 1339, 1340), (1215, 1214, 1340, 1341), (1216, 1215, 1341, 1342), (1217, 1216, 1342, 1343), (1218, 1217, 1343, 1344), (1219, 1218, 1344, 1345), (1220, 1219, 1345, 1346), (1221, 1220, 1346, 1347), (1222, 1221, 1347, 1348), (1191, 1222, 1348, 1349), (1191, 1349, 1350, 1192), (1193, 1192, 1350, 1319), (1194, 1193, 1319, 1320), (1195, 1194, 1320, 1321), (1196, 1195, 1321, 1322), (1197, 1196, 1322, 1323), (1198, 1197, 1323, 1324), (1199, 1198, 1324, 1325), (1200, 1199, 1325, 1326), (1201, 1200, 1326, 1327), (1202, 1201, 1327, 1328), (1203, 1202, 1328, 1329), (1204, 1203, 1329, 1330), (1205, 1204, 1330, 1331), (1206, 1205, 1331, 1332), (1333, 1207, 1206, 1332), (1255, 69, 68, 1286), (1286, 68, 71, 1285), (1285, 71, 73, 1284), (1284, 73, 75, 1283), (1283, 75, 77, 1282), (1282, 77, 79, 1281), (1281, 79, 81, 1280), (1280, 81, 83, 1279), (1279, 83, 85, 1278), (1278, 85, 87, 1277), (1277, 87, 89, 1276), (1276, 89, 91, 1275), (1275, 91, 93, 1274), (1274, 93, 95, 1273), (1273, 95, 97, 1272), (1272, 97, 99, 1271), (1271, 99, 101, 1270), (1270, 101, 103, 1269), (1269, 103, 105, 1268), (1268, 105, 107, 1267), (1267, 107, 109, 1266), (1266, 109, 111, 1265), (1265, 111, 113, 1264), (1264, 113, 115, 1263), (1263, 115, 117, 1262), (1262, 117, 119, 1261), (1261, 119, 121, 1260), (1260, 121, 123, 1259), (1259, 123, 125, 1258), (1258, 125, 127, 1257), (1257, 127, 129, 1256), (69, 1255, 1256, 129), (1242, 1241, 1160, 1161), (1243, 1242, 1161, 1162), (1244, 1243, 1162, 1163), (1245, 1244, 1163, 1164), (1246, 1245, 1164, 1165), (1247, 1246, 1165, 1166), (1248, 1247, 1166, 1167), (1249, 1248, 1167, 1168), (1250, 1249, 1168, 1169), (1251, 1250, 1169, 1170), (1252, 1251, 1170, 1171), (1253, 1252, 1171, 1172), (1254, 1253, 1172, 1173), (1223, 1254, 1173, 1174), (1224, 1223, 1174, 1175), (1225, 1224, 1175, 1176), (1225, 1176, 1177, 1226), (1227, 1226, 1177, 1178), (1228, 1227, 1178, 1179), (1229, 1228, 1179, 1180), (1230, 1229, 1180, 1181), (1231, 1230, 1181, 1182), (1232, 1231, 1182, 1183), (1233, 1232, 1183, 1184), (1234, 1233, 1184, 1185), (1235, 1234, 1185, 1186), (1236, 1235, 1186, 1187), (1237, 1236, 1187, 1188), (1238, 1237, 1188, 1189), (1239, 1238, 1189, 1190), (1240, 1239, 1190, 1159), (1160, 1241, 1240, 1159), (1389, 195, 196), (2603, 1385, 1498), (1470, 194, 1466), (1588, 1388, 1391), (1394, 203, 197), (1395, 1383, 1586), (1542, 1535, 206), (1443, 208, 209), (1539, 211, 212), (213, 1539, 212), (214, 196, 215), (214, 216, 196), (1507, 217, 218), (1506, 1507, 218), (1490, 219, 1489), (219, 1497, 1489), (1500, 1494, 1496), (1589, 1590, 199), (196, 220, 215), (196, 221, 220), (196, 195, 221), (1497, 222, 1489), (1497, 223, 222), (1497, 1499, 223), (210, 1436, 1537), (205, 210, 1537), (206, 1535, 1540), (1547, 1548, 225), (209, 1547, 225), (1443, 209, 225), (226, 227, 228), (229, 1476, 1479), (229, 1479, 2604), (2605, 1461, 1463), (200, 1465, 1462), (231, 1464, 1468), (1536, 224, 232), (232, 224, 233), (1452, 230, 1456), (1457, 1455, 234), (1426, 1424, 235), (1425, 1428, 1415), (1425, 1415, 1427), (207, 1442, 237), (1441, 1532, 238), (1532, 239, 238), (238, 239, 240), (1557, 1561, 241), (1560, 1564, 1562), (1824, 242, 243), (1823, 1825, 1398), (1400, 1397, 1399), (244, 2606, 202), (1524, 244, 202), (244, 1524, 246), (264, 265, 247), (266, 1632, 248), (268, 1656, 249), (270, 271, 250), (272, 1786, 251), (274, 1356, 252), (276, 277, 253), (278, 1640, 254), (280, 1614, 255), (282, 1690, 256), (284, 285, 257), (286, 1818, 258), (288, 1596, 259), (290, 291, 260), (292, 1740, 261), (294, 1379, 262), (296, 1775, 263), (247, 298, 264), (248, 299, 266), (249, 300, 268), (250, 301, 270), (251, 302, 272), (252, 303, 274), (253, 304, 276), (254, 305, 278), (255, 306, 280), (256, 307, 282), (257, 308, 284), (258, 309, 286), (259, 310, 288), (260, 311, 290), (261, 312, 292), (262, 313, 294), (263, 1772, 296), (247, 315, 298), (248, 1634, 299), (249, 1658, 300), (250, 318, 301), (251, 1788, 302), (252, 1357, 303), (253, 321, 304), (254, 1642, 305), (255, 1615, 306), (256, 1691, 307), (257, 325, 308), (258, 1820, 309), (259, 1598, 310), (260, 328, 311), (261, 1742, 312), (262, 1377, 313), (263, 1769, 1772), (1508, 1505, 1488, 1487), (1510, 1509, 1486, 1485), (332, 223, 1499, 1482), (1480, 1516, 1519, 1478), (1477, 1512, 1511, 334), (1513, 1510, 1485, 1484), (1483, 1513, 1484, 1481), (1386, 1589, 199, 1384), (1517, 1387, 1382, 1515), (1392, 1514, 1518, 1390), (1396, 1393, 201, 1467), (1502, 1491, 1493, 1504), (336, 1492, 1495, 337), (338, 219, 1490, 335), (1503, 1494, 1500, 1501), (1501, 1502, 1504, 1503), (1403, 1396, 1467, 1469), (339, 1383, 1395, 1587), (194, 1583, 1472, 1466), (1471, 1473, 1405, 1402), (1406, 1404, 340, 1584), (194, 343, 342, 1583), (1381, 1383, 339, 341), (1577, 1578, 198, 344), (345, 1577, 344, 1591), (346, 1381, 341, 1592), (348, 342, 343, 1576), (1575, 345, 1591, 347), (349, 1575, 347, 1593), (351, 342, 348, 1574), (350, 1592, 341, 352), (1408, 1406, 1584, 1585), (353, 350, 352, 1568), (355, 351, 1574, 356), (1573, 349, 1593, 1594), (1579, 1567, 1569, 1572), (1417, 351, 355, 358), (1571, 1570, 354, 359), (1566, 1568, 352, 360), (1410, 1407, 1418, 1416), (1412, 1409, 357, 236), (1564, 1566, 360, 1562), (1421, 1580, 1565, 1563), (1414, 1417, 358, 1419), (245, 333, 1522, 1521), (1525, 1523, 1520, 1475), (1527, 1526, 1474, 1460), (1559, 1558, 1423, 1430), (1531, 1533, 1459, 1451), (213, 1546, 1541, 1539), (1545, 361, 362, 204), (1453, 1454, 363, 364), (365, 366, 207, 237), (1530, 1531, 1451, 1450), (1449, 1448, 1534, 1529), (367, 368, 1441, 238), (233, 224, 369, 370), (1439, 1551, 372, 1437), (1553, 1554, 1429, 1432), (1431, 1434, 1555, 1552), (1440, 1550, 371, 1438), (1436, 1435, 1538, 1537), (372, 1551, 1549, 1433), (1541, 1546, 1545, 204), (1542, 1543, 1447, 1535), (1443, 1445, 1544, 208), (1444, 1446, 362, 361), (1528, 1527, 1460, 1458), (1413, 1582, 1401, 1411), (1422, 1556, 1581, 1420), (373, 374, 375, 376), (377, 378, 379, 380), (381, 382, 383, 384), (385, 386, 387, 388), (389, 390, 391, 392), (393, 394, 395, 396), (397, 398, 399, 400), (401, 402, 403, 404), (405, 406, 407, 408), (409, 410, 411, 412), (413, 414, 415, 416), (417, 418, 419, 420), (421, 422, 423, 424), (425, 426, 427, 428), (429, 430, 431, 432), (433, 434, 435, 436), (437, 438, 439, 440), (1804, 1805, 1796, 1794), (1626, 1628, 1828, 1829), (1663, 1664, 1653, 1668), (1682, 1683, 1670, 1672), (1780, 1778, 1836, 1837), (1827, 1826, 1354, 1352), (1758, 1759, 1750, 1748), (1647, 1648, 1637, 1652), (1839, 1838, 1612, 1610), (1833, 1832, 1688, 1686), (1728, 1729, 1720, 1718), (1812, 1810, 1834, 1835), (1603, 1605, 1807, 1808), (1712, 1713, 1704, 1702), (1734, 1736, 1830, 1831), (1372, 1365, 1375, 1374), (1762, 1764, 1773, 1771), (1793, 1792, 1806, 1803), (1635, 1633, 1624, 1625), (1665, 1657, 1659, 1662), (1671, 1674, 1684, 1681), (1789, 1787, 1782, 1779), (1351, 320, 1361, 1362), (1747, 1746, 1760, 1757), (1649, 1641, 1643, 1646), (1609, 323, 1619, 1620), (1685, 324, 1695, 1696), (1717, 1716, 1730, 1727), (1821, 1819, 1814, 1811), (1608, 1597, 1599, 1602), (1701, 1700, 1714, 1711), (1743, 1741, 1732, 1733), (1373, 1376, 1370, 1371), (314, 331, 1768, 1761), (1791, 1798, 1800, 1801), (316, 267, 1630, 1623), (317, 269, 1661, 1660), (1673, 1676, 1678, 1679), (319, 273, 1784, 1781), (1363, 275, 1359, 1360), (1745, 1752, 1754, 1755), (322, 279, 1645, 1644), (1621, 281, 1617, 1618), (1697, 283, 1693, 1694), (1715, 1722, 1724, 1725), (326, 287, 1816, 1813), (327, 289, 1601, 1600), (1699, 1706, 1708, 1709), (329, 293, 1738, 1731), (330, 295, 1368, 1369), (1770, 297, 1766, 1767), (1802, 1799, 1797, 1795), (1627, 1629, 1631, 1636), (1667, 1666, 1655, 1654), (1680, 1677, 1675, 1669), (1777, 1783, 1785, 1790), (1364, 1358, 1355, 1353), (1756, 1753, 1751, 1749), (1651, 1650, 1639, 1638), (1622, 1616, 1613, 1611), (1698, 1692, 1689, 1687), (1726, 1723, 1721, 1719), (1809, 1815, 1817, 1822), (1604, 1606, 1595, 1607), (1710, 1707, 1705, 1703), (1735, 1737, 1739, 1744), (1366, 1367, 1378, 1380), (1763, 1765, 1774, 1776), (247, 265, 315), (248, 1632, 1634), (249, 1656, 1658), (250, 271, 318), (251, 1786, 1788), (252, 1356, 1357), (253, 277, 321), (254, 1640, 1642), (255, 1614, 1615), (256, 1690, 1691), (257, 285, 325), (258, 1818, 1820), (259, 1596, 1598), (260, 291, 328), (261, 1740, 1742), (262, 1379, 1377), (263, 1775, 1769), (953, 441, 449), (954, 442, 450), (955, 443, 451), (956, 444, 452), (957, 445, 453), (958, 446, 454), (959, 447, 455), (960, 448, 456), (961, 705, 697), (962, 706, 698), (963, 707, 699), (964, 708, 700), (965, 709, 701), (966, 710, 702), (967, 711, 703), (968, 712, 704), (953, 449, 457), (954, 450, 458), (955, 451, 459), (956, 452, 460), (957, 453, 461), (958, 454, 462), (959, 455, 463), (960, 456, 464), (961, 713, 705), (962, 714, 706), (963, 715, 707), (964, 716, 708), (965, 717, 709), (966, 718, 710), (967, 719, 711), (968, 720, 712), (953, 457, 465), (954, 458, 466), (955, 459, 467), (956, 460, 468), (957, 461, 469), (958, 462, 470), (959, 463, 471), (960, 464, 472), (961, 721, 713), (962, 722, 714), (963, 723, 715), (964, 724, 716), (965, 725, 717), (966, 726, 718), (967, 727, 719), (968, 728, 720), (953, 465, 473), (954, 466, 474), (955, 467, 475), (956, 468, 476), (957, 469, 477), (958, 470, 478), (959, 471, 479), (960, 472, 480), (961, 729, 721), (962, 730, 722), (963, 731, 723), (964, 732, 724), (965, 733, 725), (966, 734, 726), (967, 735, 727), (968, 736, 728), (953, 473, 481), (954, 474, 482), (955, 475, 483), (956, 476, 484), (957, 477, 485), (958, 478, 486), (959, 479, 487), (960, 480, 488), (961, 737, 729), (962, 738, 730), (963, 739, 731), (964, 740, 732), (965, 741, 733), (966, 742, 734), (967, 743, 735), (968, 744, 736), (953, 481, 489), (954, 482, 490), (955, 483, 491), (956, 484, 492), (957, 485, 493), (958, 486, 494), (959, 487, 495), (960, 488, 496), (961, 745, 737), (962, 746, 738), (963, 747, 739), (964, 748, 740), (965, 749, 741), (966, 750, 742), (967, 751, 743), (968, 752, 744), (953, 489, 497), (954, 490, 498), (955, 491, 499), (956, 492, 500), (957, 493, 501), (958, 494, 502), (959, 495, 503), (960, 496, 504), (961, 753, 745), (962, 754, 746), (963, 755, 747), (964, 756, 748), (965, 757, 749), (966, 758, 750), (967, 759, 751), (968, 760, 752), (953, 497, 505), (954, 498, 506), (955, 499, 507), (956, 500, 508), (957, 501, 509), (958, 502, 510), (959, 503, 511), (960, 504, 512), (961, 761, 753), (962, 762, 754), (963, 763, 755), (964, 764, 756), (965, 765, 757), (966, 766, 758), (967, 767, 759), (968, 768, 760), (953, 505, 513), (954, 506, 514), (955, 507, 515), (956, 508, 516), (957, 509, 517), (958, 510, 518), (959, 511, 519), (960, 512, 520), (961, 769, 761), (962, 770, 762), (963, 771, 763), (964, 772, 764), (965, 773, 765), (966, 774, 766), (967, 775, 767), (968, 776, 768), (953, 513, 521), (954, 514, 522), (955, 515, 523), (956, 516, 524), (957, 517, 525), (958, 518, 526), (959, 519, 527), (960, 520, 528), (961, 777, 769), (962, 778, 770), (963, 779, 771), (964, 780, 772), (965, 781, 773), (966, 782, 774), (967, 783, 775), (968, 784, 776), (953, 521, 529), (954, 522, 530), (955, 523, 531), (956, 524, 532), (957, 525, 533), (958, 526, 534), (959, 527, 535), (960, 528, 536), (961, 785, 777), (962, 786, 778), (963, 787, 779), (964, 788, 780), (965, 789, 781), (966, 790, 782), (967, 791, 783), (968, 792, 784), (953, 529, 537), (954, 530, 538), (955, 531, 539), (956, 532, 540), (957, 533, 541), (958, 534, 542), (959, 535, 543), (960, 536, 544), (961, 793, 785), (962, 794, 786), (963, 795, 787), (964, 796, 788), (965, 797, 789), (966, 798, 790), (967, 799, 791), (968, 800, 792), (953, 537, 545), (954, 538, 546), (955, 539, 547), (956, 540, 548), (957, 541, 549), (958, 542, 550), (959, 543, 551), (960, 544, 552), (961, 801, 793), (962, 802, 794), (963, 803, 795), (964, 804, 796), (965, 805, 797), (966, 806, 798), (967, 807, 799), (968, 808, 800), (953, 545, 553), (954, 546, 554), (955, 547, 555), (956, 548, 556), (957, 549, 557), (958, 550, 558), (959, 551, 559), (960, 552, 560), (961, 809, 801), (962, 810, 802), (963, 811, 803), (964, 812, 804), (965, 813, 805), (966, 814, 806), (967, 815, 807), (968, 816, 808), (953, 553, 561), (954, 554, 562), (955, 555, 563), (956, 556, 564), (957, 557, 565), (958, 558, 566), (959, 559, 567), (960, 560, 568), (961, 817, 809), (962, 818, 810), (963, 819, 811), (964, 820, 812), (965, 821, 813), (966, 822, 814), (967, 823, 815), (968, 824, 816), (953, 561, 569), (954, 562, 570), (955, 563, 571), (956, 564, 572), (957, 565, 573), (958, 566, 574), (959, 567, 575), (960, 568, 576), (961, 825, 817), (962, 826, 818), (963, 827, 819), (964, 828, 820), (965, 829, 821), (966, 830, 822), (967, 831, 823), (968, 832, 824), (953, 569, 577), (954, 570, 578), (955, 571, 579), (956, 572, 580), (957, 573, 581), (958, 574, 582), (959, 575, 583), (960, 576, 584), (961, 833, 825), (962, 834, 826), (963, 835, 827), (964, 836, 828), (965, 837, 829), (966, 838, 830), (967, 839, 831), (968, 840, 832), (953, 577, 585), (954, 578, 586), (955, 579, 587), (956, 580, 588), (957, 581, 589), (958, 582, 590), (959, 583, 591), (960, 584, 592), (961, 841, 833), (962, 842, 834), (963, 843, 835), (964, 844, 836), (965, 845, 837), (966, 846, 838), (967, 847, 839), (968, 848, 840), (953, 585, 593), (954, 586, 594), (955, 587, 595), (956, 588, 596), (957, 589, 597), (958, 590, 598), (959, 591, 599), (960, 592, 600), (961, 849, 841), (962, 850, 842), (963, 851, 843), (964, 852, 844), (965, 853, 845), (966, 854, 846), (967, 855, 847), (968, 856, 848), (953, 593, 601), (954, 594, 602), (955, 595, 603), (956, 596, 604), (957, 597, 605), (958, 598, 606), (959, 599, 607), (960, 600, 608), (961, 857, 849), (962, 858, 850), (963, 859, 851), (964, 860, 852), (965, 861, 853), (966, 862, 854), (967, 863, 855), (968, 864, 856), (953, 601, 609), (954, 602, 610), (955, 603, 611), (956, 604, 612), (957, 605, 613), (958, 606, 614), (959, 607, 615), (960, 608, 616), (961, 865, 857), (962, 866, 858), (963, 867, 859), (964, 868, 860), (965, 869, 861), (966, 870, 862), (967, 871, 863), (968, 872, 864), (953, 609, 617), (954, 610, 618), (955, 611, 619), (956, 612, 620), (957, 613, 621), (958, 614, 622), (959, 615, 623), (960, 616, 624), (961, 873, 865), (962, 874, 866), (963, 875, 867), (964, 876, 868), (965, 877, 869), (966, 878, 870), (967, 879, 871), (968, 880, 872), (953, 617, 625), (954, 618, 626), (955, 619, 627), (956, 620, 628), (957, 621, 629), (958, 622, 630), (959, 623, 631), (960, 624, 632), (961, 881, 873), (962, 882, 874), (963, 883, 875), (964, 884, 876), (965, 885, 877), (966, 886, 878), (967, 887, 879), (968, 888, 880), (953, 625, 633), (954, 626, 634), (955, 627, 635), (956, 628, 636), (957, 629, 637), (958, 630, 638), (959, 631, 639), (960, 632, 640), (961, 889, 881), (962, 890, 882), (963, 891, 883), (964, 892, 884), (965, 893, 885), (966, 894, 886), (967, 895, 887), (968, 896, 888), (953, 633, 641), (954, 634, 642), (955, 635, 643), (956, 636, 644), (957, 637, 645), (958, 638, 646), (959, 639, 647), (960, 640, 648), (961, 897, 889), (962, 898, 890), (963, 899, 891), (964, 900, 892), (965, 901, 893), (966, 902, 894), (967, 903, 895), (968, 904, 896), (953, 641, 649), (954, 642, 650), (955, 643, 651), (956, 644, 652), (957, 645, 653), (958, 646, 654), (959, 647, 655), (960, 648, 656), (961, 905, 897), (962, 906, 898), (963, 907, 899), (964, 908, 900), (965, 909, 901), (966, 910, 902), (967, 911, 903), (968, 912, 904), (953, 649, 657), (954, 650, 658), (955, 651, 659), (956, 652, 660), (957, 653, 661), (958, 654, 662), (959, 655, 663), (960, 656, 664), (961, 913, 905), (962, 914, 906), (963, 915, 907), (964, 916, 908), (965, 917, 909), (966, 918, 910), (967, 919, 911), (968, 920, 912), (953, 657, 665), (954, 658, 666), (955, 659, 667), (956, 660, 668), (957, 661, 669), (958, 662, 670), (959, 663, 671), (960, 664, 672), (961, 921, 913), (962, 922, 914), (963, 923, 915), (964, 924, 916), (965, 925, 917), (966, 926, 918), (967, 927, 919), (968, 928, 920), (953, 665, 673), (954, 666, 674), (955, 667, 675), (956, 668, 676), (957, 669, 677), (958, 670, 678), (959, 671, 679), (960, 672, 680), (961, 929, 921), (962, 930, 922), (963, 931, 923), (964, 932, 924), (965, 933, 925), (966, 934, 926), (967, 935, 927), (968, 936, 928), (953, 673, 681), (954, 674, 682), (955, 675, 683), (956, 676, 684), (957, 677, 685), (958, 678, 686), (959, 679, 687), (960, 680, 688), (961, 937, 929), (962, 938, 930), (963, 939, 931), (964, 940, 932), (965, 941, 933), (966, 942, 934), (967, 943, 935), (968, 944, 936), (953, 681, 689), (954, 682, 690), (955, 683, 691), (956, 684, 692), (957, 685, 693), (958, 686, 694), (959, 687, 695), (960, 688, 696), (961, 945, 937), (962, 946, 938), (963, 947, 939), (964, 948, 940), (965, 949, 941), (966, 950, 942), (967, 951, 943), (968, 952, 944), (689, 441, 953), (690, 442, 954), (691, 443, 955), (692, 444, 956), (693, 445, 957), (694, 446, 958), (695, 447, 959), (696, 448, 960), (961, 697, 945), (962, 698, 946), (963, 699, 947), (964, 700, 948), (965, 701, 949), (966, 702, 950), (967, 703, 951), (968, 704, 952), (1840, 2096, 2127, 1871), (1872, 2128, 2159, 1903), (1904, 2160, 2191, 1935), (1936, 2192, 2223, 1967), (1968, 2224, 2255, 1999), (2000, 2256, 2287, 2031), (2032, 2288, 2319, 2063), (2064, 2320, 2351, 2095), (1871, 2127, 2126, 1870), (1903, 2159, 2158, 1902), (1935, 2191, 2190, 1934), (1967, 2223, 2222, 1966), (1999, 2255, 2254, 1998), (2031, 2287, 2286, 2030), (2063, 2319, 2318, 2062), (2095, 2351, 2350, 2094), (1870, 2126, 2125, 1869), (1902, 2158, 2157, 1901), (1934, 2190, 2189, 1933), (1966, 2222, 2221, 1965), (1998, 2254, 2253, 1997), (2030, 2286, 2285, 2029), (2062, 2318, 2317, 2061), (2094, 2350, 2349, 2093), (1869, 2125, 2124, 1868), (1901, 2157, 2156, 1900), (1933, 2189, 2188, 1932), (1965, 2221, 2220, 1964), (1997, 2253, 2252, 1996), (2029, 2285, 2284, 2028), (2061, 2317, 2316, 2060), (2093, 2349, 2348, 2092), (1868, 2124, 2123, 1867), (1900, 2156, 2155, 1899), (1932, 2188, 2187, 1931), (1964, 2220, 2219, 1963), (1996, 2252, 2251, 1995), (2028, 2284, 2283, 2027), (2060, 2316, 2315, 2059), (2092, 2348, 2347, 2091), (1867, 2123, 2122, 1866), (1899, 2155, 2154, 1898), (1931, 2187, 2186, 1930), (1963, 2219, 2218, 1962), (1995, 2251, 2250, 1994), (2027, 2283, 2282, 2026), (2059, 2315, 2314, 2058), (2091, 2347, 2346, 2090), (1866, 2122, 2121, 1865), (1898, 2154, 2153, 1897), (1930, 2186, 2185, 1929), (1962, 2218, 2217, 1961), (1994, 2250, 2249, 1993), (2026, 2282, 2281, 2025), (2058, 2314, 2313, 2057), (2090, 2346, 2345, 2089), (1865, 2121, 2120, 1864), (1897, 2153, 2152, 1896), (1929, 2185, 2184, 1928), (1961, 2217, 2216, 1960), (1993, 2249, 2248, 1992), (2025, 2281, 2280, 2024), (2057, 2313, 2312, 2056), (2089, 2345, 2344, 2088), (1864, 2120, 2119, 1863), (1896, 2152, 2151, 1895), (1928, 2184, 2183, 1927), (1960, 2216, 2215, 1959), (1992, 2248, 2247, 1991), (2024, 2280, 2279, 2023), (2056, 2312, 2311, 2055), (2088, 2344, 2343, 2087), (1863, 2119, 2118, 1862), (1895, 2151, 2150, 1894), (1927, 2183, 2182, 1926), (1959, 2215, 2214, 1958), (1991, 2247, 2246, 1990), (2023, 2279, 2278, 2022), (2055, 2311, 2310, 2054), (2087, 2343, 2342, 2086), (1862, 2118, 2117, 1861), (1894, 2150, 2149, 1893), (1926, 2182, 2181, 1925), (1958, 2214, 2213, 1957), (1990, 2246, 2245, 1989), (2022, 2278, 2277, 2021), (2054, 2310, 2309, 2053), (2086, 2342, 2341, 2085), (1861, 2117, 2116, 1860), (1893, 2149, 2148, 1892), (1925, 2181, 2180, 1924), (1957, 2213, 2212, 1956), (1989, 2245, 2244, 1988), (2021, 2277, 2276, 2020), (2053, 2309, 2308, 2052), (2085, 2341, 2340, 2084), (1860, 2116, 2115, 1859), (1892, 2148, 2147, 1891), (1924, 2180, 2179, 1923), (1956, 2212, 2211, 1955), (1988, 2244, 2243, 1987), (2020, 2276, 2275, 2019), (2052, 2308, 2307, 2051), (2084, 2340, 2339, 2083), (1859, 2115, 2114, 1858), (1891, 2147, 2146, 1890), (1923, 2179, 2178, 1922), (1955, 2211, 2210, 1954), (1987, 2243, 2242, 1986), (2019, 2275, 2274, 2018), (2051, 2307, 2306, 2050), (2083, 2339, 2338, 2082), (1858, 2114, 2113, 1857), (1890, 2146, 2145, 1889), (1922, 2178, 2177, 1921), (1954, 2210, 2209, 1953), (1986, 2242, 2241, 1985), (2018, 2274, 2273, 2017), (2050, 2306, 2305, 2049), (2082, 2338, 2337, 2081), (1857, 2113, 2112, 1856), (1889, 2145, 2144, 1888), (1921, 2177, 2176, 1920), (1953, 2209, 2208, 1952), (1985, 2241, 2240, 1984), (2017, 2273, 2272, 2016), (2049, 2305, 2304, 2048), (2081, 2337, 2336, 2080), (1856, 2112, 2111, 1855), (1888, 2144, 2143, 1887), (1920, 2176, 2175, 1919), (1952, 2208, 2207, 1951), (1984, 2240, 2239, 1983), (2016, 2272, 2271, 2015), (2048, 2304, 2303, 2047), (2080, 2336, 2335, 2079), (1855, 2111, 2110, 1854), (1887, 2143, 2142, 1886), (1919, 2175, 2174, 1918), (1951, 2207, 2206, 1950), (1983, 2239, 2238, 1982), (2015, 2271, 2270, 2014), (2047, 2303, 2302, 2046), (2079, 2335, 2334, 2078), (1854, 2110, 2109, 1853), (1886, 2142, 2141, 1885), (1918, 2174, 2173, 1917), (1950, 2206, 2205, 1949), (1982, 2238, 2237, 1981), (2014, 2270, 2269, 2013), (2046, 2302, 2301, 2045), (2078, 2334, 2333, 2077), (1853, 2109, 2108, 1852), (1885, 2141, 2140, 1884), (1917, 2173, 2172, 1916), (1949, 2205, 2204, 1948), (1981, 2237, 2236, 1980), (2013, 2269, 2268, 2012), (2045, 2301, 2300, 2044), (2077, 2333, 2332, 2076), (1852, 2108, 2107, 1851), (1884, 2140, 2139, 1883), (1916, 2172, 2171, 1915), (1948, 2204, 2203, 1947), (1980, 2236, 2235, 1979), (2012, 2268, 2267, 2011), (2044, 2300, 2299, 2043), (2076, 2332, 2331, 2075), (1851, 2107, 2106, 1850), (1883, 2139, 2138, 1882), (1915, 2171, 2170, 1914), (1947, 2203, 2202, 1946), (1979, 2235, 2234, 1978), (2011, 2267, 2266, 2010), (2043, 2299, 2298, 2042), (2075, 2331, 2330, 2074), (1850, 2106, 2105, 1849), (1882, 2138, 2137, 1881), (1914, 2170, 2169, 1913), (1946, 2202, 2201, 1945), (1978, 2234, 2233, 1977), (2010, 2266, 2265, 2009), (2042, 2298, 2297, 2041), (2074, 2330, 2329, 2073), (1849, 2105, 2104, 1848), (1881, 2137, 2136, 1880), (1913, 2169, 2168, 1912), (1945, 2201, 2200, 1944), (1977, 2233, 2232, 1976), (2009, 2265, 2264, 2008), (2041, 2297, 2296, 2040), (2073, 2329, 2328, 2072), (1848, 2104, 2103, 1847), (1880, 2136, 2135, 1879), (1912, 2168, 2167, 1911), (1944, 2200, 2199, 1943), (1976, 2232, 2231, 1975), (2008, 2264, 2263, 2007), (2040, 2296, 2295, 2039), (2072, 2328, 2327, 2071), (1847, 2103, 2102, 1846), (1879, 2135, 2134, 1878), (1911, 2167, 2166, 1910), (1943, 2199, 2198, 1942), (1975, 2231, 2230, 1974), (2007, 2263, 2262, 2006), (2039, 2295, 2294, 2038), (2071, 2327, 2326, 2070), (1846, 2102, 2101, 1845), (1878, 2134, 2133, 1877), (1910, 2166, 2165, 1909), (1942, 2198, 2197, 1941), (1974, 2230, 2229, 1973), (2006, 2262, 2261, 2005), (2038, 2294, 2293, 2037), (2070, 2326, 2325, 2069), (1845, 2101, 2100, 1844), (1877, 2133, 2132, 1876), (1909, 2165, 2164, 1908), (1941, 2197, 2196, 1940), (1973, 2229, 2228, 1972), (2005, 2261, 2260, 2004), (2037, 2293, 2292, 2036), (2069, 2325, 2324, 2068), (1844, 2100, 2099, 1843), (1876, 2132, 2131, 1875), (1908, 2164, 2163, 1907), (1940, 2196, 2195, 1939), (1972, 2228, 2227, 1971), (2004, 2260, 2259, 2003), (2036, 2292, 2291, 2035), (2068, 2324, 2323, 2067), (1843, 2099, 2098, 1842), (1875, 2131, 2130, 1874), (1907, 2163, 2162, 1906), (1939, 2195, 2194, 1938), (1971, 2227, 2226, 1970), (2003, 2259, 2258, 2002), (2035, 2291, 2290, 2034), (2067, 2323, 2322, 2066), (1842, 2098, 2097, 1841), (1874, 2130, 2129, 1873), (1906, 2162, 2161, 1905), (1938, 2194, 2193, 1937), (1970, 2226, 2225, 1969), (2002, 2258, 2257, 2001), (2034, 2290, 2289, 2033), (2066, 2322, 2321, 2065), (2096, 1840, 1841, 2097), (2128, 1872, 1873, 2129), (2160, 1904, 1905, 2161), (2192, 1936, 1937, 2193), (2224, 1968, 1969, 2225), (2256, 2000, 2001, 2257), (2288, 2032, 2033, 2289), (2320, 2064, 2065, 2321), (969, 970, 971), (2532, 976, 977), (2531, 980, 981), (984, 985, 986), (988, 989, 987), (2475, 995, 993), (2474, 2403, 998), (2473, 2537, 2405), (2467, 1008, 1009), (1017, 1018, 2414), (2502, 1020, 1021), (1022, 2505, 2360), (2535, 973, 2373), (2530, 1029, 2364), (1030, 2530, 2364), (2391, 992, 2446), (2390, 2393, 2528), (2476, 1038, 1039), (2472, 1043, 1044), (2538, 2472, 1044), (2470, 1047, 2495), (2465, 1051, 1013), (2461, 1016, 2485), (2461, 2411, 1016), (1023, 1056, 1057, 2354), (2354, 1057, 1025, 1058), (1058, 1025, 1059, 1026), (1026, 1059, 1060, 1061), (1061, 1060, 1062, 1063), (1063, 1062, 978, 975), (975, 978, 982, 979), (979, 982, 1031, 1028), (1028, 1031, 1064, 2380), (2380, 1064, 1033, 2388), (2388, 1033, 1032, 1065), (1065, 1032, 1066, 1034), (1034, 1066, 2434, 1067), (1067, 2434, 1068, 1037), (1037, 1068, 1069, 994), (994, 1069, 1041, 996), (996, 1041, 1040, 1000), (1000, 1040, 1070, 1042), (1042, 1070, 1045, 1071), (1071, 1045, 1072, 1046), (1046, 1072, 1073, 1074), (1074, 1073, 1048, 1075), (1075, 1048, 1076, 1007), (1007, 1076, 1049, 1077), (1077, 1049, 1078, 1050), (1050, 1078, 1052, 1079), (1079, 1052, 1080, 1053), (1053, 1080, 1081, 2460), (2460, 1081, 1054, 1019), (1019, 1054, 2418, 1082), (1082, 2418, 1083, 1084), (1056, 1023, 1084, 1083), (2352, 2357, 2360, 2505), (2536, 2374, 2355, 2353), (2374, 2536, 2535, 2373), (2534, 2371, 973, 2535), (2371, 2534, 2533, 1089), (2533, 2532, 977, 1089), (2532, 2531, 981, 976), (2531, 2530, 1030, 980), (2378, 2377, 1029, 2530), (2379, 2529, 2383, 2381), (2389, 2448, 2386, 2387), (2448, 2389, 2391, 2446), (2478, 2477, 1090, 1035), (1090, 2477, 2476, 1039), (2476, 2475, 993, 1038), (2475, 2474, 998, 995), (2474, 2473, 2405, 2403), (2473, 2472, 2538, 2537), (2471, 1003, 1043, 2472), (1003, 2471, 2470, 2495), (1047, 2470, 2469, 2493), (2469, 2468, 2492, 2493), (2467, 1009, 2490, 2468), (2466, 2486, 1008, 2467), (2486, 2466, 2464, 2479), (2462, 2484, 2482, 2463), (2484, 2462, 2461, 2485), (2461, 2459, 2412, 2411), (2500, 2514, 2457, 2458), (2501, 2503, 1092, 2507), (1092, 2503, 2504, 2510), (2504, 2505, 1022, 1088), (2468, 2490, 2491, 2492), (2504, 1088, 2511, 2510), (1157, 1093, 1094), (1158, 1126, 1125), (1157, 1094, 1095), (1158, 1127, 1126), (1157, 1095, 1096), (1158, 1128, 1127), (1157, 1096, 1097), (1158, 1129, 1128), (1157, 1097, 1098), (1158, 1130, 1129), (1157, 1098, 1099), (1158, 1131, 1130), (1157, 1099, 1100), (1158, 1132, 1131), (1157, 1100, 1101), (1158, 1133, 1132), (1157, 1101, 1102), (1158, 1134, 1133), (1157, 1102, 1103), (1158, 1135, 1134), (1157, 1103, 1104), (1158, 1136, 1135), (1157, 1104, 1105), (1158, 1137, 1136), (1157, 1105, 1106), (1158, 1138, 1137), (1157, 1106, 1107), (1158, 1139, 1138), (1157, 1107, 1108), (1158, 1140, 1139), (1157, 1108, 1109), (1158, 1141, 1140), (1157, 1109, 1110), (1158, 1142, 1141), (1157, 1110, 1111), (1158, 1143, 1142), (1157, 1111, 1112), (1158, 1144, 1143), (1157, 1112, 1113), (1158, 1145, 1144), (1157, 1113, 1114), (1158, 1146, 1145), (1157, 1114, 1115), (1158, 1147, 1146), (1157, 1115, 1116), (1158, 1148, 1147), (1157, 1116, 1117), (1158, 1149, 1148), (1157, 1117, 1118), (1158, 1150, 1149), (1157, 1118, 1119), (1158, 1151, 1150), (1157, 1119, 1120), (1158, 1152, 1151), (1157, 1120, 1121), (1158, 1153, 1152), (1157, 1121, 1122), (1158, 1154, 1153), (1157, 1122, 1123), (1158, 1155, 1154), (1157, 1123, 1124), (1158, 1156, 1155), (1124, 1093, 1157), (1158, 1125, 1156), (2539, 2571, 2602, 2570), (2570, 2602, 2601, 2569), (2569, 2601, 2600, 2568), (2568, 2600, 2599, 2567), (2567, 2599, 2598, 2566), (2566, 2598, 2597, 2565), (2565, 2597, 2596, 2564), (2564, 2596, 2595, 2563), (2563, 2595, 2594, 2562), (2562, 2594, 2593, 2561), (2561, 2593, 2592, 2560), (2560, 2592, 2591, 2559), (2559, 2591, 2590, 2558), (2558, 2590, 2589, 2557), (2557, 2589, 2588, 2556), (2556, 2588, 2587, 2555), (2555, 2587, 2586, 2554), (2554, 2586, 2585, 2553), (2553, 2585, 2584, 2552), (2552, 2584, 2583, 2551), (2551, 2583, 2582, 2550), (2550, 2582, 2581, 2549), (2549, 2581, 2580, 2548), (2548, 2580, 2579, 2547), (2547, 2579, 2578, 2546), (2546, 2578, 2577, 2545), (2545, 2577, 2576, 2544), (2544, 2576, 2575, 2543), (2543, 2575, 2574, 2542), (2542, 2574, 2573, 2541), (2541, 2573, 2572, 2540), (2571, 2539, 2540, 2572)])
me_mesh_002.polygons.foreach_set('use_smooth', [True] * 1456)
_k = set([(200, 1465), (226, 228), (229, 2604), (231, 1464), (234, 1457), (235, 1426), (239, 240), (241, 1561), (242, 1824), (243, 1824), (1397, 1400), (1398, 1823), (1399, 1400), (1424, 1426), (1425, 1427), (1425, 1428), (1461, 1463), (1462, 1465), (1463, 2605), (1464, 1468), (1476, 1479), (1557, 1561), (1560, 1562), (1560, 1564), (1823, 1825)])
me_mesh_002.attributes.new('sharp_edge', 'BOOLEAN', 'EDGE').data.foreach_set('value', [ (min(e.vertices), max(e.vertices)) in _k for e in me_mesh_002.edges])
me_mesh_002.materials.append(mat_material)
me_mesh_002.use_remesh_preserve_volume = False
me_mesh_002.use_remesh_preserve_attributes = False
me_mesh_002.use_mirror_vertex_groups = False
me_mesh_002.update()

# ---- objects
ob_cylinder = bpy.data.objects.new('Cylinder', me_mesh_002)
ob_lamp = bpy.data.objects.new('Lamp', light_spot)
ob_camera = bpy.data.objects.new('Camera', cam_camera)

# ---- transforms, parenting, visibility, modifiers, constraints
ob_cylinder.location = (0.6916, 0.0, -0.05536)
ob_cylinder.rotation_euler = (0.0, 1.571, 0.0)
ob_cylinder.scale = (1.05, 1.05, 0.1)
ob_cylinder.lock_rotations_4d = False
ob_cylinder.empty_display_type = 'ARROWS'
ob_cylinder.lineart.crease_threshold = 0.0
ob_lamp.location = (0.9453, -1.665, 9.079)
ob_lamp.rotation_euler = (0.6503, 0.05522, 1.866)
ob_lamp.lock_rotations_4d = False
ob_lamp.empty_display_type = 'ARROWS'
ob_lamp.color = (0.0, 0.0, 0.0, 0.0)
ob_lamp.lineart.crease_threshold = 0.0
ob_camera.location = (-7.0, -8.0, 4.0)
ob_camera.rotation_euler = (1.222, 0.0, -0.6981)
ob_camera.lock_rotations_4d = False
ob_camera.empty_display_type = 'ARROWS'
ob_camera.color = (0.0, 0.0, 0.0, 0.0)
ob_camera.display_type = 'WIRE'
ob_camera.lineart.crease_threshold = 0.0

# ---- collection membership
col_collection_1.objects.link(ob_cylinder)
col_collection_1.objects.link(ob_lamp)
col_collection_2.objects.link(ob_camera)

# ---- scene / render settings (as saved in the file)
scene.camera = ob_camera
scene.frame_start = 1; scene.frame_end = 250; scene.frame_set(1)
scene.render.engine = 'BLENDER_EEVEE_NEXT'
scene.render.image_settings.file_format = 'JPEG'
scene.render.image_settings.color_mode = 'RGB'
scene.render.image_settings.compression = 90
scene.render.resolution_x = 800
scene.render.resolution_y = 600
scene.render.pixel_aspect_x = 100.0
scene.render.pixel_aspect_y = 100.0
scene.render.fps = 25
scene.render.dither_intensity = 0.0
scene.render.use_compositing = False
scene.render.use_sequencer = False
scene.render.use_file_extension = False
scene.render.bake_margin = 2
scene.render.bake_bias = 0.0
scene.render.use_stamp_time = False
scene.render.use_stamp_date = False
scene.render.use_stamp_frame = False
scene.render.use_stamp_camera = False
scene.render.use_stamp_scene = False
scene.render.use_stamp_filename = False
scene.render.use_stamp_render_time = False
scene.render.stamp_font_size = 0
scene.cycles.use_denoising = False
scene.cycles.samples = 10
scene.cycles.sampling_pattern = 'TABULATED_SOBOL'
scene.cycles.light_sampling_threshold = 0.0
scene.cycles.use_adaptive_sampling = False
scene.cycles.use_light_tree = False
scene.cycles.blur_glossy = 0.0
scene.cycles.volume_bounces = 1
scene.cycles.pixel_filter_type = 'GAUSSIAN'
scene.cycles.sample_clamp_indirect = 0.0
scene.view_settings.view_transform = 'Raw'
bpy.context.view_layer.update()
